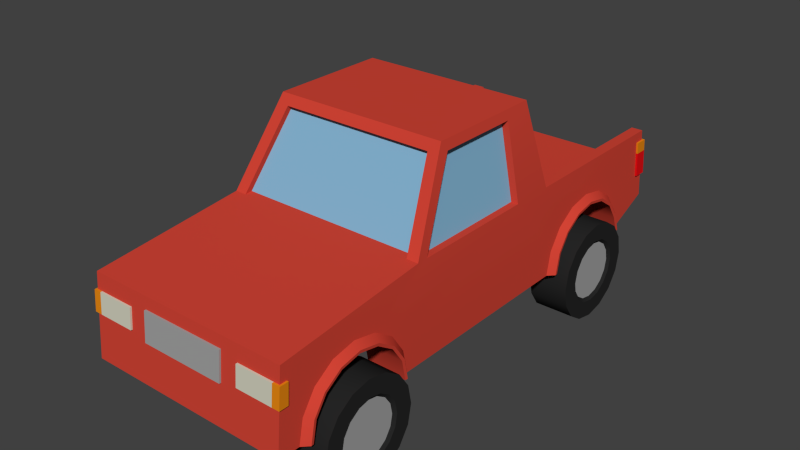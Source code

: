 # Source: car.blend  (saved by Blender 2.76.0; exported with 4.5.12 LTS)
import bpy
from mathutils import Matrix  # noqa: F401  (used for matrix-valued properties, if any)

bpy.ops.wm.read_factory_settings(use_empty=True)
scene = bpy.context.scene
scene.name = 'Scene'

# ---- collections
col_collection_1 = bpy.data.collections.new('Collection 1'); scene.collection.children.link(col_collection_1)

# ---- materials (node trees are filled in below, after node groups)
mat_tires_001 = bpy.data.materials.new('tires.001')
mat_tires_001.alpha_threshold = 0.0
mat_tires_001.use_transparent_shadow = False
mat_tires_001.diffuse_color = (0.02032, 0.02032, 0.02032, 1.0)
mat_tires_001.specular_color = (0.5, 0.5, 0.5)
mat_tires_001.roughness = 0.5
mat_tires_001.specular_intensity = 1.0
mat_metal_001 = bpy.data.materials.new('metal.001')
mat_metal_001.alpha_threshold = 0.0
mat_metal_001.use_transparent_shadow = False
mat_metal_001.diffuse_color = (0.3584, 0.3584, 0.3584, 1.0)
mat_metal_001.specular_color = (0.5, 0.5, 0.5)
mat_metal_001.roughness = 0.5
mat_metal_001.specular_intensity = 1.0
mat_carmaterial_red_001 = bpy.data.materials.new('carmaterial_red.001')
mat_carmaterial_red_001.alpha_threshold = 0.0
mat_carmaterial_red_001.use_transparent_shadow = False
mat_carmaterial_red_001.diffuse_color = (0.6393, 0.05782, 0.03615, 1.0)
mat_carmaterial_red_001.specular_color = (0.5, 0.5, 0.5)
mat_carmaterial_red_001.roughness = 0.5
mat_carmaterial_red_001.specular_intensity = 1.0
mat_lights_orange_001 = bpy.data.materials.new('lights.orange.001')
mat_lights_orange_001.alpha_threshold = 0.0
mat_lights_orange_001.use_transparent_shadow = False
mat_lights_orange_001.diffuse_color = (0.8, 0.2475, 0.007284, 1.0)
mat_lights_orange_001.specular_color = (0.5, 0.5, 0.5)
mat_lights_orange_001.roughness = 0.5
mat_lights_orange_001.specular_intensity = 1.0
mat_lights_001 = bpy.data.materials.new('lights.001')
mat_lights_001.alpha_threshold = 0.0
mat_lights_001.use_transparent_shadow = False
mat_lights_001.diffuse_color = (0.64, 0.6315, 0.5095, 1.0)
mat_lights_001.specular_color = (0.5, 0.5, 0.5)
mat_lights_001.roughness = 0.5
mat_lights_001.specular_intensity = 1.0
mat_lights_red_001 = bpy.data.materials.new('lights.red.001')
mat_lights_red_001.alpha_threshold = 0.0
mat_lights_red_001.use_transparent_shadow = False
mat_lights_red_001.diffuse_color = (0.8, 0.005716, 0.008664, 1.0)
mat_lights_red_001.specular_color = (0.5, 0.5, 0.5)
mat_lights_red_001.roughness = 0.5
mat_lights_red_001.specular_intensity = 1.0
mat_windows_001 = bpy.data.materials.new('windows.001')
mat_windows_001.alpha_threshold = 0.0
mat_windows_001.use_transparent_shadow = False
mat_windows_001.diffuse_color = (0.2235, 0.4511, 0.64, 1.0)
mat_windows_001.specular_color = (0.5, 0.5, 0.5)
mat_windows_001.roughness = 0.5
mat_windows_001.specular_intensity = 1.0

# ---- material node trees

# ---- world
world_world = bpy.data.worlds.new('World'); scene.world = world_world
world_world.color = (0.05088, 0.05088, 0.05088)
world_world.use_sun_shadow = False
world_world.sun_shadow_jitter_overblur = 0.0
world_world.cycles.sampling_method = 'MANUAL'
world_world.cycles.sample_map_resolution = 256

# ---- meshes
me_sphere_001 = bpy.data.meshes.new('Sphere.001')
me_sphere_001.from_pydata([(-0.003827, 0.0, 0.009239), (-0.007071, 0.0, 0.007071), (-0.009239, 0.0, 0.003827), (-0.01, 0.0, -4.371e-10), (-0.009239, 0.0, -0.003827), (-0.007071, 0.0, -0.007071), (-0.002706, 0.002706, 0.009239), (-0.005, 0.005, 0.007071), (-0.006533, 0.006533, 0.003827), (-0.007071, 0.007071, -4.371e-10), (-0.006533, 0.006533, -0.003827), (-0.005, 0.005, -0.007071), (-0.002706, 0.002706, -0.009239), (-1.606e-09, 0.003827, 0.009239), (-1.374e-09, 0.007071, 0.007071), (-1.374e-09, 0.009239, 0.003827), (-1.374e-09, 0.01, -4.371e-10), (-1.374e-09, 0.009239, -0.003827), (-1.374e-09, 0.007071, -0.007071), (-1.606e-09, 0.003827, -0.009239), (-2.578e-09, -1.068e-09, 0.01), (0.002706, 0.002706, 0.009239), (0.005, 0.005, 0.007071), (0.006533, 0.006533, 0.003827), (0.007071, 0.007071, -4.371e-10), (0.006533, 0.006533, -0.003827), (0.005, 0.005, -0.007071), (0.002706, 0.002706, -0.009239), (0.003827, 9.645e-11, 0.009239), (0.007071, -1.364e-10, 0.007071), (0.009239, -1.364e-10, 0.003827), (0.01, 3.293e-10, -4.371e-10), (0.009239, -1.364e-10, -0.003827), (0.007071, -1.364e-10, -0.007071), (0.003827, 9.645e-11, -0.009239), (0.002706, -0.002706, 0.009239), (0.005, -0.005, 0.007071), (0.006533, -0.006533, 0.003827), (0.007071, -0.007071, -4.371e-10), (0.006533, -0.006533, -0.003827), (0.005, -0.005, -0.007071), (0.002706, -0.002706, -0.009239), (-1.606e-09, -0.003827, 0.009239), (-1.606e-09, -0.007071, 0.007071), (-1.374e-09, -0.009239, 0.003827), (-9.079e-10, -0.01, -4.371e-10), (-1.374e-09, -0.009239, -0.003827), (-1.606e-09, -0.007071, -0.007071), (-1.606e-09, -0.003827, -0.009239), (-0.002706, -0.002706, 0.009239), (-0.005, -0.005, 0.007071), (-0.006533, -0.006533, 0.003827), (-0.007071, -0.007071, -4.371e-10), (-0.006533, -0.006533, -0.003827), (-0.005, -0.005, -0.007071), (-0.002706, -0.002706, -0.009239), (-0.003827, 9.645e-11, -0.009239), (-1.51e-09, 0.0, -0.01)], [], [(5, 4, 10, 11), (3, 2, 8, 9), (1, 0, 6, 7), (4, 3, 9, 10), (2, 1, 7, 8), (12, 11, 18, 19), (10, 9, 16, 17), (8, 7, 14, 15), (11, 10, 17, 18), (9, 8, 15, 16), (7, 6, 13, 14), (17, 16, 24, 25), (15, 14, 22, 23), (18, 17, 25, 26), (16, 15, 23, 24), (14, 13, 21, 22), (19, 18, 26, 27), (26, 25, 32, 33), (24, 23, 30, 31), (22, 21, 28, 29), (27, 26, 33, 34), (25, 24, 31, 32), (23, 22, 29, 30), (31, 30, 37, 38), (29, 28, 35, 36), (34, 33, 40, 41), (32, 31, 38, 39), (30, 29, 36, 37), (33, 32, 39, 40), (41, 40, 47, 48), (39, 38, 45, 46), (37, 36, 43, 44), (40, 39, 46, 47), (38, 37, 44, 45), (36, 35, 42, 43), (44, 43, 50, 51), (47, 46, 53, 54), (45, 44, 51, 52), (43, 42, 49, 50), (48, 47, 54, 55), (46, 45, 52, 53), (57, 56, 12), (56, 5, 11, 12), (0, 20, 6), (6, 20, 13), (57, 12, 19), (13, 20, 21), (57, 19, 27), (57, 27, 34), (21, 20, 28), (28, 20, 35), (57, 34, 41), (35, 20, 42), (57, 41, 48), (42, 20, 49), (57, 48, 55), (57, 55, 56), (54, 53, 4, 5), (52, 51, 2, 3), (50, 49, 0, 1), (55, 54, 5, 56), (53, 52, 3, 4), (51, 50, 1, 2), (49, 20, 0)])
me_sphere_001.use_remesh_preserve_volume = False
me_sphere_001.use_remesh_preserve_attributes = False
me_sphere_001.use_mirror_vertex_groups = False
me_sphere_001.update()
me_car_pickup_red_cube_618_tires = bpy.data.meshes.new('car-pickup-red_Cube.618_tires')
me_car_pickup_red_cube_618_tires.from_pydata([(-0.4462, 0.1413, -0.6891), (-0.4368, 0.146, -0.6779), (-0.4368, 0.1103, -0.654), (-0.4462, 0.3011, -0.623), (-0.4462, 0.3104, -0.5762), (-0.4368, 0.2981, -0.5762), (-0.4462, 0.3211, -0.7092), (-0.4462, 0.2746, -0.6626), (-0.4462, 0.2349, -0.6891), (-0.2957, 0.1161, -0.75), (-0.2957, 0.1413, -0.6891), (-0.2957, 0.1881, -0.6985), (-0.2957, 0.3762, -0.5762), (-0.2957, 0.3104, -0.5762), (-0.2957, 0.3011, -0.5294), (-0.2957, 0.2746, -0.4897), (-0.2957, 0.2349, -0.4632), (-0.2957, 0.2601, -0.4024), (-0.2957, 0.1881, -0.4539), (-0.2957, 0.1413, -0.4632), (-0.2957, 0.1161, -0.4024), (-0.2957, 0.1016, -0.4897), (-0.2957, 0.07514, -0.5294), (-0.2957, 0.01432, -0.5042), (-0.2957, 0.06583, -0.5762), (-0.2957, 0.07514, -0.623), (-0.2957, 0.01432, -0.6482), (-0.2957, 0.2349, -0.6891), (-0.2957, 0.2746, -0.6626), (-0.2957, 0.3211, -0.7092), (-0.2957, 0.1016, -0.6626), (-0.2957, 0.3011, -0.623), (-0.2957, 0.05509, -0.7092), (-0.2957, 0.1881, -0.7643), (-0.2957, 0.0, -0.5762), (-0.2957, 0.1881, -0.3881), (-0.2957, 0.3619, -0.5042), (-0.2957, 0.3619, -0.6482), (-0.4462, 0.1881, -0.6985), (-0.4368, 0.1881, -0.6862), (-0.4462, 0.3011, -0.5294), (-0.4462, 0.2746, -0.4897), (-0.4368, 0.2659, -0.4984), (-0.4462, 0.1881, -0.4539), (-0.4368, 0.1881, -0.4661), (-0.4368, 0.2302, -0.4745), (-0.4462, 0.1016, -0.4897), (-0.4368, 0.1103, -0.4984), (-0.4368, 0.146, -0.4745), (-0.4462, 0.2349, -0.6891), (-0.4368, 0.2302, -0.6779), (-0.4462, 0.07514, -0.5294), (-0.4462, 0.06583, -0.5762), (-0.4368, 0.07806, -0.5762), (-0.4462, 0.1161, -0.75), (-0.4462, 0.1881, -0.7643), (-0.4462, 0.1881, -0.6985), (-0.4462, 0.3762, -0.5762), (-0.4462, 0.3619, -0.5042), (-0.4462, 0.3011, -0.5294), (-0.4462, 0.2601, -0.4024), (-0.4462, 0.2349, -0.4632), (-0.4462, 0.2746, -0.4897), (-0.4462, 0.1161, -0.4024), (-0.4462, 0.1413, -0.4632), (-0.4462, 0.1881, -0.4539), (-0.4462, 0.01432, -0.5042), (-0.4462, 0.07514, -0.5294), (-0.4462, 0.1016, -0.4897), (-0.4462, 0.01432, -0.6482), (-0.4462, 0.07514, -0.623), (-0.4462, 0.06583, -0.5762), (-0.4462, 0.1413, -0.6891), (-0.4462, 0.1016, -0.6626), (-0.4462, 0.3619, -0.6482), (-0.4462, 0.3011, -0.623), (-0.4462, 0.05509, -0.7092), (-0.4462, 0.2601, -0.75), (-0.4462, 0.0, -0.5762), (-0.4462, 0.05509, -0.4432), (-0.4462, 0.1881, -0.3881), (-0.4462, 0.3211, -0.4432), (-0.4462, 0.3104, -0.5762), (-0.4462, 0.07514, -0.623), (-0.4462, 0.1016, -0.6626), (-0.4462, 0.2746, -0.6626), (-0.4368, 0.2659, -0.654), (-0.4368, 0.2898, -0.5341), (-0.4368, 0.2898, -0.6183), (-0.4462, 0.2349, -0.4632), (-0.4462, 0.1413, -0.4632), (-0.4368, 0.08644, -0.5341), (-0.4368, 0.08644, -0.6183), (-0.4462, 0.3211, -0.7092), (-0.2957, 0.3211, -0.7092), (-0.2957, 0.3619, -0.6482), (-0.2957, 0.01432, -0.6482), (-0.2957, 0.05509, -0.7092), (-0.4462, 0.05509, -0.7092), (-0.2957, 0.1881, -0.7643), (-0.2957, 0.2601, -0.75), (-0.4462, 0.2601, -0.75), (-0.2957, 0.01432, -0.5042), (-0.2957, 0.0, -0.5762), (-0.4462, 0.0, -0.5762), (-0.2957, 0.1161, -0.4024), (-0.2957, 0.05509, -0.4432), (-0.4462, 0.05509, -0.4432), (-0.4462, 0.2601, -0.4024), (-0.2957, 0.2601, -0.4024), (-0.2957, 0.1881, -0.3881), (-0.4462, 0.3619, -0.5042), (-0.2957, 0.3619, -0.5042), (-0.2957, 0.3211, -0.4432), (-0.4462, 0.3619, -0.6482), (-0.2957, 0.3762, -0.5762), (-0.2957, 0.1161, -0.75), (-0.4462, 0.1161, -0.75), (-0.4462, 0.01432, -0.6482), (-0.4462, 0.01432, -0.5042), (-0.4462, 0.1161, -0.4024), (-0.4462, 0.3211, -0.4432), (-0.4462, 0.3762, -0.5762), (-0.4462, 0.1881, -0.7643), (-0.4462, 0.1413, 0.5558), (-0.4368, 0.146, 0.5671), (-0.4368, 0.1103, 0.591), (-0.4462, 0.3011, 0.622), (-0.4462, 0.3104, 0.6688), (-0.4368, 0.2981, 0.6688), (-0.4462, 0.3211, 0.5358), (-0.4462, 0.2746, 0.5823), (-0.4462, 0.2349, 0.5558), (-0.2957, 0.1161, 0.495), (-0.2957, 0.1413, 0.5558), (-0.2957, 0.1881, 0.5465), (-0.2957, 0.3762, 0.6688), (-0.2957, 0.3104, 0.6688), (-0.2957, 0.3011, 0.7156), (-0.2957, 0.2746, 0.7552), (-0.2957, 0.2349, 0.7817), (-0.2957, 0.2601, 0.8425), (-0.2957, 0.1881, 0.791), (-0.2957, 0.1413, 0.7817), (-0.2957, 0.1161, 0.8425), (-0.2957, 0.1016, 0.7552), (-0.2957, 0.07514, 0.7156), (-0.2957, 0.01432, 0.7407), (-0.2957, 0.06583, 0.6688), (-0.2957, 0.07514, 0.622), (-0.2957, 0.01432, 0.5968), (-0.2957, 0.2601, 0.495), (-0.2957, 0.2349, 0.5558), (-0.2957, 0.2746, 0.5823), (-0.2957, 0.1016, 0.5823), (-0.2957, 0.3211, 0.5358), (-0.2957, 0.3011, 0.622), (-0.2957, 0.05509, 0.5358), (-0.2957, 0.1881, 0.4807), (-0.2957, 0.0, 0.6688), (-0.2957, 0.1881, 0.8569), (-0.2957, 0.3619, 0.7407), (-0.2957, 0.3619, 0.5968), (-0.4462, 0.1881, 0.5465), (-0.4368, 0.1881, 0.5587), (-0.4462, 0.2746, 0.7552), (-0.4368, 0.2659, 0.7466), (-0.4368, 0.2898, 0.7109), (-0.4462, 0.2349, 0.7817), (-0.4462, 0.1881, 0.791), (-0.4368, 0.1881, 0.7788), (-0.4462, 0.1016, 0.7552), (-0.4368, 0.1103, 0.7466), (-0.4368, 0.146, 0.7704), (-0.4462, 0.2349, 0.5558), (-0.4368, 0.2302, 0.5671), (-0.4462, 0.07514, 0.7156), (-0.4462, 0.06583, 0.6688), (-0.4368, 0.07806, 0.6688), (-0.4462, 0.1161, 0.495), (-0.4462, 0.1881, 0.4807), (-0.4462, 0.1881, 0.5465), (-0.4462, 0.3762, 0.6688), (-0.4462, 0.3619, 0.7407), (-0.4462, 0.3011, 0.7156), (-0.4462, 0.2601, 0.8425), (-0.4462, 0.2349, 0.7817), (-0.4462, 0.2746, 0.7552), (-0.4462, 0.1161, 0.8425), (-0.4462, 0.1413, 0.7817), (-0.4462, 0.1881, 0.791), (-0.4462, 0.01432, 0.7407), (-0.4462, 0.07514, 0.7156), (-0.4462, 0.1016, 0.7552), (-0.4462, 0.01432, 0.5968), (-0.4462, 0.07514, 0.622), (-0.4462, 0.06583, 0.6688), (-0.4462, 0.1413, 0.5558), (-0.4462, 0.1016, 0.5823), (-0.4462, 0.3619, 0.5968), (-0.4462, 0.3011, 0.622), (-0.4462, 0.05509, 0.5358), (-0.4462, 0.2601, 0.495), (-0.4462, 0.0, 0.6688), (-0.4462, 0.05509, 0.8018), (-0.4462, 0.1881, 0.8569), (-0.4462, 0.3211, 0.8018), (-0.4462, 0.3104, 0.6688), (-0.4462, 0.07514, 0.622), (-0.4462, 0.1016, 0.5823), (-0.4462, 0.2746, 0.5823), (-0.4368, 0.2659, 0.591), (-0.4462, 0.3011, 0.7156), (-0.4368, 0.2898, 0.6267), (-0.4368, 0.2302, 0.7704), (-0.4462, 0.1413, 0.7817), (-0.4368, 0.08644, 0.7109), (-0.4368, 0.08644, 0.6267), (-0.2957, 0.3211, 0.5358), (-0.2957, 0.3619, 0.5968), (-0.4462, 0.3619, 0.5968), (-0.4462, 0.01432, 0.5968), (-0.2957, 0.01432, 0.5968), (-0.2957, 0.05509, 0.5358), (-0.2957, 0.1881, 0.4807), (-0.2957, 0.2601, 0.495), (-0.4462, 0.2601, 0.495), (-0.2957, 0.01432, 0.7407), (-0.2957, 0.0, 0.6688), (-0.4462, 0.0, 0.6688), (-0.2957, 0.1161, 0.8425), (-0.2957, 0.05509, 0.8018), (-0.4462, 0.05509, 0.8018), (-0.2957, 0.2601, 0.8425), (-0.2957, 0.1881, 0.8569), (-0.4462, 0.1881, 0.8569), (-0.4462, 0.3619, 0.7407), (-0.2957, 0.3619, 0.7407), (-0.2957, 0.3211, 0.8018), (-0.2957, 0.3762, 0.6688), (-0.2957, 0.1161, 0.495), (-0.4462, 0.1161, 0.495), (-0.4462, 0.3211, 0.5358), (-0.4462, 0.01432, 0.7407), (-0.4462, 0.1161, 0.8425), (-0.4462, 0.3211, 0.8018), (-0.4462, 0.3762, 0.6688), (-0.4462, 0.1881, 0.4807), (0.4462, 0.1413, -0.6891), (0.4368, 0.146, -0.6778), (0.4368, 0.1103, -0.654), (0.4462, 0.3011, -0.623), (0.4462, 0.3104, -0.5762), (0.4368, 0.2981, -0.5762), (0.4462, 0.3211, -0.7092), (0.4462, 0.2746, -0.6626), (0.4462, 0.2349, -0.6891), (0.2957, 0.1161, -0.75), (0.2957, 0.1413, -0.6891), (0.2957, 0.1881, -0.6985), (0.2957, 0.3762, -0.5762), (0.2957, 0.3104, -0.5762), (0.2957, 0.3011, -0.5294), (0.2957, 0.2746, -0.4897), (0.2957, 0.2349, -0.4632), (0.2957, 0.2601, -0.4024), (0.2957, 0.1881, -0.4539), (0.2957, 0.1413, -0.4632), (0.2957, 0.1161, -0.4024), (0.2957, 0.1016, -0.4897), (0.2957, 0.07514, -0.5294), (0.2957, 0.01432, -0.5042), (0.2957, 0.06583, -0.5762), (0.2957, 0.07514, -0.623), (0.2957, 0.01432, -0.6482), (0.2957, 0.2349, -0.6891), (0.2957, 0.2746, -0.6626), (0.2957, 0.3211, -0.7092), (0.2957, 0.1016, -0.6626), (0.2957, 0.3011, -0.623), (0.2957, 0.05509, -0.7092), (0.2957, 0.1881, -0.7643), (0.2957, 0.0, -0.5762), (0.2957, 0.1881, -0.3881), (0.2957, 0.3619, -0.5042), (0.2957, 0.3619, -0.6482), (0.4462, 0.1881, -0.6985), (0.4368, 0.1881, -0.6862), (0.4462, 0.3011, -0.5294), (0.4462, 0.2746, -0.4897), (0.4368, 0.2659, -0.4984), (0.4462, 0.1881, -0.4539), (0.4368, 0.1881, -0.4661), (0.4368, 0.2302, -0.4745), (0.4462, 0.1016, -0.4897), (0.4368, 0.1103, -0.4984), (0.4368, 0.146, -0.4745), (0.4462, 0.2349, -0.6891), (0.4368, 0.2302, -0.6778), (0.4462, 0.07514, -0.5294), (0.4462, 0.06583, -0.5762), (0.4368, 0.07806, -0.5762), (0.4462, 0.1161, -0.75), (0.4462, 0.1881, -0.7643), (0.4462, 0.1881, -0.6985), (0.4462, 0.3762, -0.5762), (0.4462, 0.3619, -0.5042), (0.4462, 0.3011, -0.5294), (0.4462, 0.2601, -0.4024), (0.4462, 0.2349, -0.4632), (0.4462, 0.2746, -0.4897), (0.4462, 0.1161, -0.4024), (0.4462, 0.1413, -0.4632), (0.4462, 0.1881, -0.4539), (0.4462, 0.01432, -0.5042), (0.4462, 0.07514, -0.5294), (0.4462, 0.1016, -0.4897), (0.4462, 0.01432, -0.6482), (0.4462, 0.07514, -0.623), (0.4462, 0.06583, -0.5762), (0.4462, 0.1413, -0.6891), (0.4462, 0.1016, -0.6626), (0.4462, 0.3619, -0.6482), (0.4462, 0.3011, -0.623), (0.4462, 0.05509, -0.7092), (0.4462, 0.2601, -0.75), (0.4462, 0.0, -0.5762), (0.4462, 0.05509, -0.4432), (0.4462, 0.1881, -0.3881), (0.4462, 0.3211, -0.4432), (0.4462, 0.3104, -0.5762), (0.4462, 0.07514, -0.623), (0.4462, 0.1016, -0.6626), (0.4462, 0.2746, -0.6626), (0.4368, 0.2659, -0.654), (0.4368, 0.2898, -0.5341), (0.4368, 0.2898, -0.6183), (0.4462, 0.2349, -0.4632), (0.4462, 0.1413, -0.4632), (0.4368, 0.08644, -0.5341), (0.4368, 0.08644, -0.6183), (0.2957, 0.3211, -0.7092), (0.2957, 0.3619, -0.6482), (0.4462, 0.3619, -0.6482), (0.4462, 0.01432, -0.6482), (0.2957, 0.01432, -0.6482), (0.2957, 0.05509, -0.7092), (0.2957, 0.1881, -0.7643), (0.2957, 0.2601, -0.75), (0.4462, 0.2601, -0.75), (0.2957, 0.01432, -0.5042), (0.2957, 0.0, -0.5762), (0.4462, 0.0, -0.5762), (0.4462, 0.1161, -0.4024), (0.2957, 0.1161, -0.4024), (0.2957, 0.05509, -0.4432), (0.2957, 0.2601, -0.4024), (0.2957, 0.1881, -0.3881), (0.4462, 0.1881, -0.3881), (0.4462, 0.3619, -0.5042), (0.2957, 0.3619, -0.5042), (0.2957, 0.3211, -0.4432), (0.2957, 0.3762, -0.5762), (0.2957, 0.1161, -0.75), (0.4462, 0.1161, -0.75), (0.4462, 0.01432, -0.5042), (0.4462, 0.2601, -0.4024), (0.4462, 0.3762, -0.5762), (0.4462, 0.1413, 0.5558), (0.4368, 0.146, 0.5671), (0.4368, 0.1103, 0.591), (0.4462, 0.3011, 0.622), (0.4462, 0.3104, 0.6688), (0.4368, 0.2981, 0.6688), (0.4462, 0.3211, 0.5358), (0.4462, 0.2746, 0.5823), (0.4462, 0.2349, 0.5558), (0.2957, 0.1161, 0.495), (0.2957, 0.1413, 0.5558), (0.2957, 0.1881, 0.5465), (0.2957, 0.3762, 0.6688), (0.2957, 0.3104, 0.6688), (0.2957, 0.3011, 0.7156), (0.2957, 0.2746, 0.7552), (0.2957, 0.2349, 0.7817), (0.2957, 0.2601, 0.8425), (0.2957, 0.1881, 0.791), (0.2957, 0.1413, 0.7817), (0.2957, 0.1161, 0.8425), (0.2957, 0.1016, 0.7552), (0.2957, 0.07514, 0.7156), (0.2957, 0.01432, 0.7407), (0.2957, 0.06583, 0.6688), (0.2957, 0.07514, 0.622), (0.2957, 0.01432, 0.5968), (0.2957, 0.2601, 0.495), (0.2957, 0.2349, 0.5558), (0.2957, 0.2746, 0.5823), (0.2957, 0.1016, 0.5823), (0.2957, 0.3211, 0.5358), (0.2957, 0.3011, 0.622), (0.2957, 0.05509, 0.5358), (0.2957, 0.1881, 0.4807), (0.2957, 0.0, 0.6688), (0.2957, 0.1881, 0.8569), (0.2957, 0.3619, 0.7407), (0.2957, 0.3619, 0.5968), (0.4462, 0.1881, 0.5465), (0.4368, 0.1881, 0.5587), (0.4462, 0.2746, 0.7552), (0.4368, 0.2659, 0.7466), (0.4368, 0.2898, 0.7109), (0.4462, 0.1881, 0.791), (0.4368, 0.1881, 0.7788), (0.4368, 0.2302, 0.7704), (0.4462, 0.1016, 0.7552), (0.4368, 0.1103, 0.7466), (0.4368, 0.146, 0.7704), (0.4462, 0.2349, 0.5558), (0.4368, 0.2302, 0.5671), (0.4462, 0.07514, 0.7156), (0.4462, 0.06583, 0.6688), (0.4368, 0.07806, 0.6688), (0.4462, 0.1161, 0.495), (0.4462, 0.1881, 0.4807), (0.4462, 0.1881, 0.5465), (0.4462, 0.3762, 0.6688), (0.4462, 0.3619, 0.7407), (0.4462, 0.3011, 0.7156), (0.4462, 0.2601, 0.8425), (0.4462, 0.2349, 0.7817), (0.4462, 0.2746, 0.7552), (0.4462, 0.1161, 0.8425), (0.4462, 0.1413, 0.7817), (0.4462, 0.1881, 0.791), (0.4462, 0.01432, 0.7407), (0.4462, 0.07514, 0.7156), (0.4462, 0.1016, 0.7552), (0.4462, 0.01432, 0.5968), (0.4462, 0.07514, 0.622), (0.4462, 0.06583, 0.6688), (0.4462, 0.1413, 0.5558), (0.4462, 0.1016, 0.5823), (0.4462, 0.3619, 0.5968), (0.4462, 0.3011, 0.622), (0.4462, 0.05509, 0.5358), (0.4462, 0.2601, 0.495), (0.4462, 0.0, 0.6688), (0.4462, 0.05509, 0.8018), (0.4462, 0.1881, 0.8569), (0.4462, 0.3211, 0.8018), (0.4462, 0.3104, 0.6688), (0.4462, 0.07514, 0.622), (0.4462, 0.1016, 0.5823), (0.4462, 0.2746, 0.5823), (0.4368, 0.2659, 0.591), (0.4462, 0.3011, 0.7156), (0.4368, 0.2898, 0.6267), (0.4462, 0.2349, 0.7817), (0.4462, 0.1413, 0.7817), (0.4368, 0.08644, 0.7109), (0.4368, 0.08644, 0.6267), (0.2957, 0.3211, 0.5358), (0.2957, 0.3619, 0.5968), (0.4462, 0.3619, 0.5968), (0.4462, 0.01432, 0.5968), (0.2957, 0.01432, 0.5968), (0.2957, 0.05509, 0.5358), (0.2957, 0.1881, 0.4807), (0.2957, 0.2601, 0.495), (0.4462, 0.2601, 0.495), (0.2957, 0.01432, 0.7407), (0.2957, 0.0, 0.6688), (0.4462, 0.0, 0.6688), (0.2957, 0.1161, 0.8425), (0.2957, 0.05509, 0.8018), (0.4462, 0.05509, 0.8018), (0.2957, 0.2601, 0.8425), (0.2957, 0.1881, 0.8569), (0.4462, 0.1881, 0.8569), (0.4462, 0.3619, 0.7407), (0.2957, 0.3619, 0.7407), (0.2957, 0.3211, 0.8018), (0.2957, 0.3762, 0.6688), (0.4462, 0.05509, 0.5358), (0.2957, 0.1161, 0.495), (0.4462, 0.3211, 0.5358), (0.4462, 0.01432, 0.7407), (0.4462, 0.1161, 0.8425), (0.4462, 0.3211, 0.8018), (0.4462, 0.3762, 0.6688), (0.4462, 0.1881, 0.4807), (-0.2957, 0.3211, -0.4432), (-0.2957, 0.05509, -0.4432), (-0.2957, 0.2601, -0.75), (-0.4462, 0.1881, -0.3881), (-0.2957, 0.3211, 0.8018), (-0.2957, 0.05509, 0.8018), (-0.4462, 0.05509, 0.5358), (-0.4462, 0.2601, 0.8425), (0.2957, 0.3211, -0.4432), (0.2957, 0.05509, -0.4432), (0.2957, 0.2601, -0.75), (0.4462, 0.3211, -0.7092), (0.4462, 0.05509, -0.7092), (0.4462, 0.1881, -0.7643), (0.4462, 0.05509, -0.4432), (0.4462, 0.3211, -0.4432), (0.2957, 0.3211, 0.8018), (0.2957, 0.05509, 0.8018), (0.4462, 0.2601, 0.8425), (0.4462, 0.1161, 0.495)], [], [(0, 1, 2), (3, 4, 5), (6, 7, 8), (9, 10, 11), (12, 13, 14), (15, 16, 17), (18, 19, 20), (21, 22, 23), (24, 25, 26), (27, 28, 29), (30, 10, 9), (29, 28, 31), (25, 30, 32), (33, 11, 27), (22, 24, 34), (20, 19, 21), (16, 18, 35), (36, 14, 15), (37, 31, 13), (0, 38, 39), (40, 41, 42), (43, 44, 45), (46, 47, 48), (38, 49, 50), (51, 52, 53), (54, 55, 56), (57, 58, 59), (60, 61, 62), (63, 64, 65), (66, 67, 68), (69, 70, 71), (54, 72, 73), (6, 74, 75), (76, 73, 70), (55, 77, 8), (78, 71, 67), (63, 79, 68), (80, 65, 61), (58, 81, 62), (74, 57, 82), (83, 84, 2), (49, 85, 86), (40, 87, 5), (85, 3, 88), (41, 89, 45), (43, 90, 48), (51, 91, 47), (52, 83, 92), (93, 94, 95), (96, 97, 98), (99, 100, 101), (102, 103, 104), (105, 106, 107), (108, 109, 110), (111, 112, 113), (114, 95, 115), (97, 116, 117), (100, 94, 93), (103, 96, 118), (106, 102, 119), (110, 105, 120), (121, 113, 109), (122, 115, 112), (116, 99, 123), (124, 125, 126), (127, 128, 129), (130, 131, 132), (133, 134, 135), (136, 137, 138), (139, 140, 141), (142, 143, 144), (145, 146, 147), (148, 149, 150), (151, 152, 153), (154, 134, 133), (155, 153, 156), (149, 154, 157), (158, 135, 152), (146, 148, 159), (144, 143, 145), (140, 142, 160), (161, 138, 139), (162, 156, 137), (124, 163, 164), (165, 166, 167), (168, 169, 170), (171, 172, 173), (163, 174, 175), (176, 177, 178), (179, 180, 181), (182, 183, 184), (185, 186, 187), (188, 189, 190), (191, 192, 193), (194, 195, 196), (179, 197, 198), (130, 199, 200), (201, 198, 195), (180, 202, 132), (203, 196, 192), (188, 204, 193), (205, 190, 186), (183, 206, 187), (199, 182, 207), (208, 209, 126), (210, 211, 175), (212, 167, 129), (210, 127, 213), (165, 168, 214), (169, 215, 173), (176, 216, 172), (177, 208, 217), (218, 219, 220), (221, 222, 223), (224, 225, 226), (227, 228, 229), (230, 231, 232), (233, 234, 235), (236, 237, 238), (220, 219, 239), (223, 240, 241), (225, 218, 242), (228, 222, 221), (231, 227, 243), (234, 230, 244), (245, 238, 233), (246, 239, 237), (240, 224, 247), (248, 249, 250), (251, 252, 253), (254, 255, 256), (257, 258, 259), (260, 261, 262), (263, 264, 265), (266, 267, 268), (269, 270, 271), (272, 273, 274), (275, 276, 277), (278, 258, 257), (277, 276, 279), (273, 278, 280), (281, 259, 275), (270, 272, 282), (268, 267, 269), (264, 266, 283), (284, 262, 263), (285, 279, 261), (248, 286, 287), (288, 289, 290), (291, 292, 293), (294, 295, 296), (286, 297, 298), (299, 300, 301), (302, 303, 304), (305, 306, 307), (308, 309, 310), (311, 312, 313), (314, 315, 316), (317, 318, 319), (302, 320, 321), (254, 322, 323), (324, 321, 318), (303, 325, 256), (326, 319, 315), (311, 327, 316), (328, 313, 309), (306, 329, 310), (322, 305, 330), (331, 332, 250), (297, 333, 334), (288, 335, 253), (333, 251, 336), (289, 337, 293), (291, 338, 296), (299, 339, 295), (300, 331, 340), (341, 342, 343), (344, 345, 346), (347, 348, 349), (350, 351, 352), (353, 354, 355), (356, 357, 358), (359, 360, 361), (343, 342, 362), (346, 363, 364), (349, 348, 341), (351, 345, 344), (355, 350, 365), (357, 354, 353), (361, 356, 366), (367, 362, 360), (364, 363, 347), (368, 369, 370), (371, 372, 373), (374, 375, 376), (377, 378, 379), (380, 381, 382), (383, 384, 385), (386, 387, 388), (389, 390, 391), (392, 393, 394), (395, 396, 397), (398, 378, 377), (399, 397, 400), (393, 398, 401), (402, 379, 396), (390, 392, 403), (388, 387, 389), (384, 386, 404), (405, 382, 383), (406, 400, 381), (368, 407, 408), (409, 410, 411), (412, 413, 414), (415, 416, 417), (407, 418, 419), (420, 421, 422), (423, 424, 425), (426, 427, 428), (429, 430, 431), (432, 433, 434), (435, 436, 437), (438, 439, 440), (423, 441, 442), (374, 443, 444), (445, 442, 439), (424, 446, 376), (447, 440, 436), (432, 448, 437), (449, 434, 430), (427, 450, 431), (443, 426, 451), (452, 453, 370), (418, 454, 455), (456, 411, 373), (454, 371, 457), (409, 458, 414), (412, 459, 417), (420, 460, 416), (421, 452, 461), (462, 463, 464), (465, 466, 467), (468, 469, 470), (471, 472, 473), (474, 475, 476), (477, 478, 479), (480, 481, 482), (464, 463, 483), (484, 467, 485), (469, 462, 486), (472, 466, 465), (475, 471, 487), (478, 474, 488), (489, 482, 477), (490, 483, 481), (485, 468, 491), (84, 0, 2), (88, 3, 5), (77, 6, 8), (33, 9, 11), (36, 12, 14), (492, 15, 17), (35, 18, 20), (493, 21, 23), (34, 24, 26), (494, 27, 29), (32, 30, 9), (37, 29, 31), (26, 25, 32), (494, 33, 27), (23, 22, 34), (493, 20, 21), (17, 16, 35), (492, 36, 15), (12, 37, 13), (1, 0, 39), (87, 40, 42), (89, 43, 45), (90, 46, 48), (39, 38, 50), (91, 51, 53), (72, 54, 56), (82, 57, 59), (81, 60, 62), (80, 63, 65), (79, 66, 68), (78, 69, 71), (76, 54, 73), (7, 6, 75), (69, 76, 70), (56, 55, 8), (66, 78, 67), (64, 63, 68), (60, 80, 61), (59, 58, 62), (75, 74, 82), (92, 83, 2), (50, 49, 86), (4, 40, 5), (86, 85, 88), (42, 41, 45), (44, 43, 48), (46, 51, 47), (53, 52, 92), (114, 93, 95), (118, 96, 98), (123, 99, 101), (119, 102, 104), (120, 105, 107), (495, 108, 110), (121, 111, 113), (122, 114, 115), (98, 97, 117), (101, 100, 93), (104, 103, 118), (107, 106, 119), (495, 110, 120), (108, 121, 109), (111, 122, 112), (117, 116, 123), (209, 124, 126), (213, 127, 129), (202, 130, 132), (158, 133, 135), (161, 136, 138), (496, 139, 141), (160, 142, 144), (497, 145, 147), (159, 148, 150), (155, 151, 153), (157, 154, 133), (162, 155, 156), (150, 149, 157), (151, 158, 152), (147, 146, 159), (497, 144, 145), (141, 140, 160), (496, 161, 139), (136, 162, 137), (125, 124, 164), (212, 165, 167), (214, 168, 170), (215, 171, 173), (164, 163, 175), (216, 176, 178), (197, 179, 181), (207, 182, 184), (206, 185, 187), (205, 188, 190), (204, 191, 193), (203, 194, 196), (201, 179, 198), (131, 130, 200), (194, 201, 195), (181, 180, 132), (191, 203, 192), (189, 188, 193), (185, 205, 186), (184, 183, 187), (200, 199, 207), (217, 208, 126), (174, 210, 175), (128, 212, 129), (211, 210, 213), (166, 165, 214), (170, 169, 173), (171, 176, 172), (178, 177, 217), (242, 218, 220), (498, 221, 223), (247, 224, 226), (243, 227, 229), (244, 230, 232), (499, 233, 235), (245, 236, 238), (246, 220, 239), (498, 223, 241), (226, 225, 242), (229, 228, 221), (232, 231, 243), (235, 234, 244), (499, 245, 233), (236, 246, 237), (241, 240, 247), (332, 248, 250), (336, 251, 253), (325, 254, 256), (281, 257, 259), (284, 260, 262), (500, 263, 265), (283, 266, 268), (501, 269, 271), (282, 272, 274), (502, 275, 277), (280, 278, 257), (285, 277, 279), (274, 273, 280), (502, 281, 275), (271, 270, 282), (501, 268, 269), (265, 264, 283), (500, 284, 263), (260, 285, 261), (249, 248, 287), (335, 288, 290), (337, 291, 293), (338, 294, 296), (287, 286, 298), (339, 299, 301), (320, 302, 304), (330, 305, 307), (329, 308, 310), (328, 311, 313), (327, 314, 316), (326, 317, 319), (324, 302, 321), (255, 254, 323), (317, 324, 318), (304, 303, 256), (314, 326, 315), (312, 311, 316), (308, 328, 309), (307, 306, 310), (323, 322, 330), (340, 331, 250), (298, 297, 334), (252, 288, 253), (334, 333, 336), (290, 289, 293), (292, 291, 296), (294, 299, 295), (301, 300, 340), (503, 341, 343), (504, 344, 346), (505, 347, 349), (365, 350, 352), (506, 353, 355), (366, 356, 358), (507, 359, 361), (367, 343, 362), (504, 346, 364), (503, 349, 341), (352, 351, 344), (506, 355, 365), (358, 357, 353), (507, 361, 366), (359, 367, 360), (505, 364, 347), (453, 368, 370), (457, 371, 373), (446, 374, 376), (402, 377, 379), (405, 380, 382), (508, 383, 385), (404, 386, 388), (509, 389, 391), (403, 392, 394), (399, 395, 397), (401, 398, 377), (406, 399, 400), (394, 393, 401), (395, 402, 396), (391, 390, 403), (509, 388, 389), (385, 384, 404), (508, 405, 383), (380, 406, 381), (369, 368, 408), (456, 409, 411), (458, 412, 414), (459, 415, 417), (408, 407, 419), (460, 420, 422), (441, 423, 425), (451, 426, 428), (450, 429, 431), (449, 432, 434), (448, 435, 437), (447, 438, 440), (445, 423, 442), (375, 374, 444), (438, 445, 439), (425, 424, 376), (435, 447, 436), (433, 432, 437), (429, 449, 430), (428, 427, 431), (444, 443, 451), (461, 452, 370), (419, 418, 455), (372, 456, 373), (455, 454, 457), (410, 409, 414), (413, 412, 417), (415, 420, 416), (422, 421, 461), (486, 462, 464), (484, 465, 467), (491, 468, 470), (487, 471, 473), (488, 474, 476), (510, 477, 479), (489, 480, 482), (490, 464, 483), (511, 484, 485), (470, 469, 486), (473, 472, 465), (476, 475, 487), (479, 478, 488), (510, 489, 477), (480, 490, 481), (511, 485, 491)])
me_car_pickup_red_cube_618_tires.polygons.foreach_set('use_smooth', [True] * 512)
_k = set([(0, 38), (0, 84), (1, 2), (1, 39), (2, 92), (3, 4), (3, 85), (4, 40), (5, 87), (5, 88), (6, 74), (6, 77), (7, 8), (7, 75), (8, 56), (9, 32), (9, 33), (10, 11), (10, 30), (11, 27), (12, 36), (12, 37), (13, 14), (13, 31), (14, 15), (15, 16), (16, 18), (17, 35), (17, 492), (18, 19), (19, 21), (20, 35), (20, 493), (21, 22), (22, 24), (23, 34), (23, 493), (24, 25), (25, 30), (26, 32), (26, 34), (27, 28), (28, 31), (29, 37), (29, 494), (33, 494), (36, 492), (38, 49), (39, 50), (40, 41), (41, 89), (42, 45), (42, 87), (43, 89), (43, 90), (44, 45), (44, 48), (46, 51), (46, 90), (47, 48), (47, 91), (49, 85), (50, 86), (51, 52), (52, 83), (53, 91), (53, 92), (54, 55), (54, 76), (55, 77), (56, 72), (57, 58), (57, 74), (58, 81), (59, 62), (59, 82), (60, 80), (60, 81), (61, 62), (61, 65), (63, 79), (63, 80), (64, 65), (64, 68), (66, 78), (66, 79), (67, 68), (67, 71), (69, 76), (69, 78), (70, 71), (70, 73), (72, 73), (75, 82), (83, 84), (86, 88), (93, 101), (93, 114), (94, 95), (94, 100), (95, 115), (96, 97), (96, 103), (97, 116), (98, 117), (98, 118), (99, 100), (99, 116), (101, 123), (102, 103), (102, 106), (104, 118), (104, 119), (105, 106), (105, 110), (107, 119), (107, 120), (108, 121), (108, 495), (109, 110), (109, 113), (111, 121), (111, 122), (112, 113), (112, 115), (114, 122), (117, 123), (120, 495), (124, 163), (124, 209), (125, 126), (125, 164), (126, 217), (127, 128), (127, 210), (128, 212), (129, 167), (129, 213), (130, 199), (130, 202), (131, 132), (131, 200), (132, 181), (133, 157), (133, 158), (134, 135), (134, 154), (135, 152), (136, 161), (136, 162), (137, 138), (137, 156), (138, 139), (139, 140), (140, 142), (141, 160), (141, 496), (142, 143), (143, 145), (144, 160), (144, 497), (145, 146), (146, 148), (147, 159), (147, 497), (148, 149), (149, 154), (150, 157), (150, 159), (151, 155), (151, 158), (152, 153), (153, 156), (155, 162), (161, 496), (163, 174), (164, 175), (165, 168), (165, 212), (166, 167), (166, 214), (168, 169), (169, 215), (170, 173), (170, 214), (171, 176), (171, 215), (172, 173), (172, 216), (174, 210), (175, 211), (176, 177), (177, 208), (178, 216), (178, 217), (179, 180), (179, 201), (180, 202), (181, 197), (182, 183), (182, 199), (183, 206), (184, 187), (184, 207), (185, 205), (185, 206), (186, 187), (186, 190), (188, 204), (188, 205), (189, 190), (189, 193), (191, 203), (191, 204), (192, 193), (192, 196), (194, 201), (194, 203), (195, 196), (195, 198), (197, 198), (200, 207), (208, 209), (211, 213), (218, 219), (218, 225), (219, 239), (220, 242), (220, 246), (221, 229), (221, 498), (222, 223), (222, 228), (223, 240), (224, 225), (224, 240), (226, 242), (226, 247), (227, 228), (227, 231), (229, 243), (230, 231), (230, 234), (232, 243), (232, 244), (233, 234), (233, 238), (235, 244), (235, 499), (236, 245), (236, 246), (237, 238), (237, 239), (241, 247), (241, 498), (245, 499), (248, 286), (248, 332), (249, 250), (249, 287), (250, 340), (251, 252), (251, 333), (252, 288), (253, 335), (253, 336), (254, 322), (254, 325), (255, 256), (255, 323), (256, 304), (257, 280), (257, 281), (258, 259), (258, 278), (259, 275), (260, 284), (260, 285), (261, 262), (261, 279), (262, 263), (263, 264), (264, 266), (265, 283), (265, 500), (266, 267), (267, 269), (268, 283), (268, 501), (269, 270), (270, 272), (271, 282), (271, 501), (272, 273), (273, 278), (274, 280), (274, 282), (275, 276), (276, 279), (277, 285), (277, 502), (281, 502), (284, 500), (286, 297), (287, 298), (288, 289), (289, 337), (290, 293), (290, 335), (291, 337), (291, 338), (292, 293), (292, 296), (294, 299), (294, 338), (295, 296), (295, 339), (297, 333), (298, 334), (299, 300), (300, 331), (301, 339), (301, 340), (302, 303), (302, 324), (303, 325), (304, 320), (305, 306), (305, 322), (306, 329), (307, 310), (307, 330), (308, 328), (308, 329), (309, 310), (309, 313), (311, 327), (311, 328), (312, 313), (312, 316), (314, 326), (314, 327), (315, 316), (315, 319), (317, 324), (317, 326), (318, 319), (318, 321), (320, 321), (323, 330), (331, 332), (334, 336), (341, 342), (341, 348), (342, 362), (343, 367), (343, 503), (344, 352), (344, 504), (345, 346), (345, 351), (346, 363), (347, 348), (347, 363), (349, 503), (349, 505), (350, 351), (350, 355), (352, 365), (353, 358), (353, 506), (354, 355), (354, 357), (356, 357), (356, 361), (358, 366), (359, 367), (359, 507), (360, 361), (360, 362), (364, 504), (364, 505), (365, 506), (366, 507), (368, 407), (368, 453), (369, 370), (369, 408), (370, 461), (371, 372), (371, 454), (372, 456), (373, 411), (373, 457), (374, 443), (374, 446), (375, 376), (375, 444), (376, 425), (377, 401), (377, 402), (378, 379), (378, 398), (379, 396), (380, 405), (380, 406), (381, 382), (381, 400), (382, 383), (383, 384), (384, 386), (385, 404), (385, 508), (386, 387), (387, 389), (388, 404), (388, 509), (389, 390), (390, 392), (391, 403), (391, 509), (392, 393), (393, 398), (394, 401), (394, 403), (395, 399), (395, 402), (396, 397), (397, 400), (399, 406), (405, 508), (407, 418), (408, 419), (409, 456), (409, 458), (410, 411), (410, 414), (412, 458), (412, 459), (413, 414), (413, 417), (415, 420), (415, 459), (416, 417), (416, 460), (418, 454), (419, 455), (420, 421), (421, 452), (422, 460), (422, 461), (423, 424), (423, 445), (424, 446), (425, 441), (426, 427), (426, 443), (427, 450), (428, 431), (428, 451), (429, 449), (429, 450), (430, 431), (430, 434), (432, 448), (432, 449), (433, 434), (433, 437), (435, 447), (435, 448), (436, 437), (436, 440), (438, 445), (438, 447), (439, 440), (439, 442), (441, 442), (444, 451), (452, 453), (455, 457), (462, 463), (462, 469), (463, 483), (464, 486), (464, 490), (465, 473), (465, 484), (466, 467), (466, 472), (467, 485), (468, 469), (468, 485), (470, 486), (470, 491), (471, 472), (471, 475), (473, 487), (474, 475), (474, 478), (476, 487), (476, 488), (477, 478), (477, 482), (479, 488), (479, 510), (480, 489), (480, 490), (481, 482), (481, 483), (484, 511), (489, 510), (491, 511)])
me_car_pickup_red_cube_618_tires.attributes.new('sharp_edge', 'BOOLEAN', 'EDGE').data.foreach_set('value', [ (min(e.vertices), max(e.vertices)) in _k for e in me_car_pickup_red_cube_618_tires.edges])
me_car_pickup_red_cube_618_tires.materials.append(mat_tires_001)
me_car_pickup_red_cube_618_tires.use_remesh_preserve_volume = False
me_car_pickup_red_cube_618_tires.use_remesh_preserve_attributes = False
me_car_pickup_red_cube_618_tires.use_mirror_vertex_groups = False
me_car_pickup_red_cube_618_tires.update()
me_car_pickup_red_cube_618_metal = bpy.data.meshes.new('car-pickup-red_Cube.618_metal')
me_car_pickup_red_cube_618_metal.from_pydata([(-0.4368, 0.1881, -0.4661), (-0.4368, 0.146, -0.4745), (-0.4368, 0.1881, -0.5762), (-0.4368, 0.1103, -0.4984), (-0.4368, 0.08644, -0.5341), (-0.4368, 0.2302, -0.6779), (-0.4368, 0.2659, -0.654), (-0.4368, 0.07806, -0.5762), (-0.4368, 0.08644, -0.6183), (-0.4368, 0.146, -0.6779), (-0.4368, 0.1881, -0.6862), (-0.4368, 0.2898, -0.5341), (-0.4368, 0.2659, -0.4984), (-0.4368, 0.2302, -0.4745), (-0.4368, 0.2898, -0.6183), (-0.4368, 0.2981, -0.5762), (-0.4368, 0.1103, -0.654), (-0.4368, 0.1881, 0.7788), (-0.4368, 0.146, 0.7704), (-0.4368, 0.1881, 0.6688), (-0.4368, 0.1103, 0.7466), (-0.4368, 0.08644, 0.7109), (-0.4368, 0.2302, 0.5671), (-0.4368, 0.2659, 0.591), (-0.4368, 0.07806, 0.6688), (-0.4368, 0.08644, 0.6267), (-0.4368, 0.146, 0.5671), (-0.4368, 0.1881, 0.5587), (-0.4368, 0.2898, 0.7109), (-0.4368, 0.2659, 0.7466), (-0.4368, 0.2302, 0.7704), (-0.4368, 0.2898, 0.6267), (-0.4368, 0.2981, 0.6688), (-0.4368, 0.1103, 0.591), (0.4368, 0.1881, -0.4661), (0.4368, 0.146, -0.4745), (0.4368, 0.1881, -0.5762), (0.4368, 0.1103, -0.4984), (0.4368, 0.08644, -0.5341), (0.4368, 0.2302, -0.6778), (0.4368, 0.2659, -0.654), (0.4368, 0.07806, -0.5762), (0.4368, 0.08644, -0.6183), (0.4368, 0.146, -0.6778), (0.4368, 0.1881, -0.6862), (0.4368, 0.2898, -0.5341), (0.4368, 0.2659, -0.4984), (0.4368, 0.2302, -0.4745), (0.4368, 0.2898, -0.6183), (0.4368, 0.2981, -0.5762), (0.4368, 0.1103, -0.654), (0.4368, 0.1881, 0.7788), (0.4368, 0.146, 0.7704), (0.4368, 0.1881, 0.6688), (0.4368, 0.1103, 0.7466), (0.4368, 0.08644, 0.7109), (0.4368, 0.2302, 0.5671), (0.4368, 0.2659, 0.591), (0.4368, 0.07806, 0.6688), (0.4368, 0.08644, 0.6267), (0.4368, 0.146, 0.5671), (0.4368, 0.1881, 0.5587), (0.4368, 0.2898, 0.7109), (0.4368, 0.2659, 0.7466), (0.4368, 0.2302, 0.7704), (0.4368, 0.2898, 0.6267), (0.4368, 0.2981, 0.6688), (0.4368, 0.1103, 0.591), (-0.04592, 0.241, 0.6688), (0.04592, 0.241, 0.6688), (0.04592, 0.2258, 0.632), (-0.04592, 0.2258, 0.7056), (0.04592, 0.2258, 0.7056), (0.04592, 0.241, 0.6688), (-0.04592, 0.189, 0.7208), (0.04592, 0.189, 0.7208), (0.04592, 0.2258, 0.7056), (-0.1615, 0.3993, 0.978), (-0.1615, 0.5074, 0.9687), (-0.1615, 0.5074, 0.957), (-0.05641, 0.2031, 0.6546), (-0.05641, 0.209, 0.6688), (-0.04592, 0.241, 0.6688), (-0.05641, 0.1749, -0.5904), (-0.05641, 0.189, -0.5962), (-0.04592, 0.189, -0.6282), (-0.05641, 0.169, 0.6688), (-0.05641, 0.1749, 0.6546), (-0.04592, 0.1522, 0.632), (-0.05641, 0.189, -0.5562), (-0.05641, 0.1749, -0.5621), (-0.04592, 0.1522, -0.5394), (-0.05641, 0.2031, -0.5621), (-0.04592, 0.2258, -0.5394), (-0.04592, 0.241, -0.5762), (-0.05641, 0.189, 0.6488), (-0.04592, 0.189, 0.6168), (-0.05641, 0.2031, -0.5904), (-0.04592, 0.2258, -0.613), (-0.05641, 0.189, 0.6888), (-0.05641, 0.1749, 0.6829), (-0.04592, 0.1522, 0.7056), (-0.05641, 0.2031, 0.6829), (-0.04592, 0.2258, 0.7056), (-0.04592, 0.2258, 0.632), (-0.05641, 0.169, -0.5762), (-0.04592, 0.137, -0.5762), (-0.04592, 0.189, -0.5242), (-0.05641, 0.209, -0.5762), (-0.04592, 0.137, 0.6688), (-0.04592, 0.1522, -0.613), (-0.04592, 0.189, 0.7208), (-0.4203, 0.189, 0.6488), (-0.05641, 0.189, 0.6488), (-0.05641, 0.1749, 0.6546), (-0.4203, 0.169, 0.6688), (-0.05641, 0.169, 0.6688), (-0.05641, 0.1749, 0.6829), (-0.4203, 0.1749, 0.6829), (-0.05641, 0.1749, 0.6829), (-0.05641, 0.189, 0.6888), (-0.4203, 0.2031, 0.6829), (-0.4203, 0.189, 0.6888), (-0.05641, 0.189, 0.6888), (-0.4203, 0.2031, 0.6829), (-0.05641, 0.2031, 0.6829), (-0.05641, 0.209, 0.6688), (-0.4203, 0.209, 0.6688), (-0.05641, 0.209, 0.6688), (-0.05641, 0.2031, 0.6546), (-0.4203, 0.2031, 0.6546), (-0.05641, 0.2031, 0.6546), (-0.05641, 0.189, 0.6488), (-0.4203, 0.1749, 0.6546), (-0.05641, 0.1749, 0.6546), (-0.05641, 0.169, 0.6688), (-0.4203, 0.189, -0.5962), (-0.05641, 0.189, -0.5962), (-0.05641, 0.1749, -0.5904), (-0.4203, 0.169, -0.5762), (-0.05641, 0.169, -0.5762), (-0.05641, 0.1749, -0.5621), (-0.4203, 0.189, -0.5562), (-0.4203, 0.1749, -0.5621), (-0.05641, 0.1749, -0.5621), (-0.4203, 0.189, -0.5562), (-0.05641, 0.189, -0.5562), (-0.05641, 0.2031, -0.5621), (-0.4203, 0.2031, -0.5621), (-0.05641, 0.2031, -0.5621), (-0.05641, 0.209, -0.5762), (-0.4203, 0.2031, -0.5904), (-0.4203, 0.209, -0.5762), (-0.05641, 0.209, -0.5762), (-0.4203, 0.2031, -0.5904), (-0.05641, 0.2031, -0.5904), (-0.05641, 0.189, -0.5962), (-0.4203, 0.1749, -0.5904), (-0.05641, 0.1749, -0.5904), (-0.05641, 0.169, -0.5762), (-0.04592, 0.137, 0.6688), (-0.04592, 0.1522, 0.632), (0.04592, 0.1522, 0.632), (-0.04592, 0.1522, 0.7056), (0.04592, 0.1522, 0.7056), (0.04592, 0.189, 0.7208), (-0.04592, 0.1522, 0.7056), (-0.04592, 0.137, 0.6688), (0.04592, 0.137, 0.6688), (-0.04592, 0.189, 0.6168), (0.04592, 0.189, 0.6168), (0.04592, 0.1522, 0.632), (0.1615, 0.5074, 0.957), (0.1615, 0.5074, 0.9687), (0.1615, 0.3993, 0.978), (0.05641, 0.2031, 0.6546), (0.04592, 0.2258, 0.632), (0.04592, 0.241, 0.6688), (0.04592, 0.1522, -0.613), (0.04592, 0.189, -0.6282), (0.05641, 0.189, -0.5962), (0.05641, 0.169, 0.6688), (0.04592, 0.137, 0.6688), (0.04592, 0.1522, 0.632), (0.05641, 0.189, -0.5562), (0.04592, 0.189, -0.5242), (0.04592, 0.1522, -0.5394), (0.05641, 0.209, -0.5762), (0.04592, 0.241, -0.5762), (0.04592, 0.2258, -0.5394), (0.04592, 0.189, 0.6168), (0.05641, 0.189, 0.6488), (0.04592, 0.2258, -0.613), (0.05641, 0.2031, -0.5904), (0.05641, 0.189, 0.6888), (0.04592, 0.189, 0.7208), (0.04592, 0.1522, 0.7056), (0.04592, 0.2258, 0.7056), (0.05641, 0.2031, 0.6829), (0.04592, 0.137, -0.5762), (0.05641, 0.169, -0.5762), (0.05641, 0.2031, -0.5621), (0.05641, 0.1749, -0.5904), (0.05641, 0.1749, 0.6546), (0.05641, 0.189, 0.6488), (0.4203, 0.189, 0.6488), (0.05641, 0.1749, 0.6829), (0.05641, 0.169, 0.6688), (0.4203, 0.169, 0.6688), (0.05641, 0.189, 0.6888), (0.05641, 0.1749, 0.6829), (0.4203, 0.1749, 0.6829), (0.05641, 0.2031, 0.6829), (0.05641, 0.189, 0.6888), (0.4203, 0.189, 0.6888), (0.05641, 0.209, 0.6688), (0.05641, 0.2031, 0.6829), (0.4203, 0.2031, 0.6829), (0.05641, 0.2031, 0.6546), (0.05641, 0.209, 0.6688), (0.4203, 0.209, 0.6688), (0.05641, 0.189, 0.6488), (0.05641, 0.2031, 0.6546), (0.4203, 0.2031, 0.6546), (0.05641, 0.169, 0.6688), (0.05641, 0.1749, 0.6546), (0.4203, 0.1749, 0.6546), (0.05641, 0.1749, -0.5904), (0.05641, 0.189, -0.5962), (0.4203, 0.189, -0.5962), (0.05641, 0.1749, -0.5621), (0.05641, 0.169, -0.5762), (0.4203, 0.169, -0.5762), (0.05641, 0.189, -0.5562), (0.05641, 0.1749, -0.5621), (0.4203, 0.1749, -0.5621), (0.05641, 0.2031, -0.5621), (0.05641, 0.189, -0.5562), (0.4203, 0.189, -0.5562), (0.05641, 0.209, -0.5762), (0.05641, 0.2031, -0.5621), (0.4203, 0.2031, -0.5621), (0.05641, 0.2031, -0.5904), (0.05641, 0.209, -0.5762), (0.4203, 0.209, -0.5762), (0.05641, 0.189, -0.5962), (0.05641, 0.2031, -0.5904), (0.4203, 0.2031, -0.5904), (0.05641, 0.169, -0.5762), (0.05641, 0.1749, -0.5904), (0.4203, 0.1749, -0.5904), (-0.04592, 0.137, -0.5762), (-0.04592, 0.1522, -0.613), (0.04592, 0.1522, -0.613), (-0.04592, 0.2258, -0.613), (0.04592, 0.2258, -0.613), (0.04592, 0.189, -0.6282), (-0.04592, 0.241, -0.5762), (0.04592, 0.241, -0.5762), (0.04592, 0.2258, -0.613), (-0.04592, 0.2258, -0.5394), (0.04592, 0.2258, -0.5394), (0.04592, 0.241, -0.5762), (-0.04592, 0.189, -0.5242), (0.04592, 0.189, -0.5242), (0.04592, 0.2258, -0.5394), (-0.04592, 0.189, -0.5242), (-0.04592, 0.1522, -0.5394), (0.04592, 0.1522, -0.5394), (-0.04592, 0.137, -0.5762), (0.04592, 0.137, -0.5762), (0.04592, 0.1522, -0.5394), (-0.04592, 0.189, -0.6282), (0.04592, 0.189, -0.6282), (0.04592, 0.1522, -0.613), (-0.04592, 0.2258, 0.632), (0.04592, 0.2258, 0.632), (0.04592, 0.189, 0.6168), (-0.1615, 0.5074, 0.9687), (0.1615, 0.5074, 0.9687), (0.1615, 0.5074, 0.957), (-0.1615, 0.3993, 0.9663), (0.1615, 0.3993, 0.9663), (0.1615, 0.3993, 0.978), (-0.1615, 0.3993, 0.978), (0.1615, 0.3993, 0.978), (0.1615, 0.5074, 0.9687), (-0.04592, 0.2258, 0.632), (-0.04592, 0.241, 0.6688), (-0.04592, 0.2258, 0.7056), (-0.1615, 0.3993, 0.9663), (-0.4203, 0.1749, 0.6546), (-0.4203, 0.1749, 0.6829), (-0.4203, 0.189, 0.6888), (-0.05641, 0.2031, 0.6829), (-0.4203, 0.209, 0.6688), (-0.4203, 0.2031, 0.6546), (-0.4203, 0.189, 0.6488), (-0.4203, 0.169, 0.6688), (-0.4203, 0.1749, -0.5904), (-0.4203, 0.1749, -0.5621), (-0.05641, 0.189, -0.5562), (-0.4203, 0.2031, -0.5621), (-0.4203, 0.209, -0.5762), (-0.05641, 0.2031, -0.5904), (-0.4203, 0.189, -0.5962), (-0.4203, 0.169, -0.5762), (0.04592, 0.137, 0.6688), (-0.04592, 0.189, 0.7208), (0.04592, 0.1522, 0.7056), (-0.04592, 0.1522, 0.632), (0.1615, 0.3993, 0.9663), (0.05641, 0.209, 0.6688), (0.05641, 0.1749, 0.6546), (0.05641, 0.1749, -0.5621), (0.05641, 0.1749, 0.6829), (0.4203, 0.1749, 0.6546), (0.4203, 0.1749, 0.6829), (0.4203, 0.189, 0.6888), (0.4203, 0.2031, 0.6829), (0.4203, 0.209, 0.6688), (0.4203, 0.2031, 0.6546), (0.4203, 0.189, 0.6488), (0.4203, 0.169, 0.6688), (0.4203, 0.1749, -0.5904), (0.4203, 0.1749, -0.5621), (0.4203, 0.189, -0.5562), (0.4203, 0.2031, -0.5621), (0.4203, 0.209, -0.5762), (0.4203, 0.2031, -0.5904), (0.4203, 0.189, -0.5962), (0.4203, 0.169, -0.5762), (0.04592, 0.137, -0.5762), (-0.04592, 0.189, -0.6282), (-0.04592, 0.2258, -0.613), (-0.04592, 0.241, -0.5762), (-0.04592, 0.2258, -0.5394), (0.04592, 0.189, -0.5242), (-0.04592, 0.1522, -0.5394), (-0.04592, 0.1522, -0.613), (-0.04592, 0.189, 0.6168), (-0.1615, 0.5074, 0.957), (-0.1615, 0.3993, 0.978), (-0.1615, 0.5074, 0.9687)], [], [(0, 1, 2), (3, 4, 2), (5, 6, 2), (7, 8, 2), (9, 10, 2), (11, 12, 2), (10, 5, 2), (13, 0, 2), (1, 3, 2), (14, 15, 2), (4, 7, 2), (8, 16, 2), (16, 9, 2), (15, 11, 2), (6, 14, 2), (12, 13, 2), (17, 18, 19), (20, 21, 19), (22, 23, 19), (24, 25, 19), (26, 27, 19), (28, 29, 19), (27, 22, 19), (30, 17, 19), (18, 20, 19), (31, 32, 19), (21, 24, 19), (25, 33, 19), (33, 26, 19), (32, 28, 19), (23, 31, 19), (29, 30, 19), (34, 35, 36), (37, 38, 36), (39, 40, 36), (41, 42, 36), (43, 44, 36), (45, 46, 36), (44, 39, 36), (47, 34, 36), (35, 37, 36), (48, 49, 36), (38, 41, 36), (42, 50, 36), (50, 43, 36), (49, 45, 36), (40, 48, 36), (46, 47, 36), (51, 52, 53), (54, 55, 53), (56, 57, 53), (58, 59, 53), (60, 61, 53), (62, 63, 53), (61, 56, 53), (64, 51, 53), (52, 54, 53), (65, 66, 53), (55, 58, 53), (59, 67, 53), (67, 60, 53), (66, 62, 53), (57, 65, 53), (63, 64, 53), (68, 69, 70), (71, 72, 73), (74, 75, 76), (77, 78, 79), (80, 81, 82), (83, 84, 85), (86, 87, 88), (89, 90, 91), (92, 93, 94), (95, 96, 88), (84, 97, 98), (99, 100, 101), (102, 103, 82), (80, 104, 96), (105, 106, 91), (92, 89, 107), (97, 108, 94), (86, 109, 101), (83, 110, 106), (102, 99, 111), (112, 113, 114), (115, 116, 117), (118, 119, 120), (121, 122, 123), (124, 125, 126), (127, 128, 129), (130, 131, 132), (133, 134, 135), (136, 137, 138), (139, 140, 141), (142, 143, 144), (145, 146, 147), (148, 149, 150), (151, 152, 153), (154, 155, 156), (157, 158, 159), (160, 161, 162), (163, 164, 165), (166, 167, 168), (169, 170, 171), (172, 173, 174), (175, 176, 177), (178, 179, 180), (181, 182, 183), (184, 185, 186), (187, 188, 189), (183, 190, 191), (179, 192, 193), (194, 195, 196), (177, 197, 198), (190, 176, 175), (186, 199, 200), (201, 189, 185), (192, 188, 187), (196, 182, 181), (199, 178, 202), (198, 197, 195), (203, 204, 205), (206, 207, 208), (209, 210, 211), (212, 213, 214), (215, 216, 217), (218, 219, 220), (221, 222, 223), (224, 225, 226), (227, 228, 229), (230, 231, 232), (233, 234, 235), (236, 237, 238), (239, 240, 241), (242, 243, 244), (245, 246, 247), (248, 249, 250), (251, 252, 253), (254, 255, 256), (257, 258, 259), (260, 261, 262), (263, 264, 265), (266, 267, 268), (269, 270, 271), (272, 273, 274), (275, 276, 277), (278, 279, 280), (281, 282, 283), (284, 285, 286), (287, 68, 70), (288, 71, 73), (289, 74, 76), (290, 77, 79), (104, 80, 82), (110, 83, 85), (109, 86, 88), (107, 89, 91), (108, 92, 94), (87, 95, 88), (85, 84, 98), (111, 99, 101), (81, 102, 82), (95, 80, 96), (90, 105, 91), (93, 92, 107), (98, 97, 94), (100, 86, 101), (105, 83, 106), (103, 102, 111), (291, 112, 114), (292, 115, 117), (293, 118, 120), (294, 121, 123), (295, 124, 126), (296, 127, 129), (297, 130, 132), (298, 133, 135), (299, 136, 138), (300, 139, 141), (301, 142, 144), (302, 145, 147), (303, 148, 150), (304, 151, 153), (305, 154, 156), (306, 157, 159), (307, 160, 162), (308, 163, 165), (309, 166, 168), (310, 169, 171), (311, 172, 174), (312, 175, 177), (202, 178, 180), (313, 181, 183), (314, 184, 186), (201, 187, 189), (313, 183, 191), (180, 179, 193), (315, 194, 196), (312, 177, 198), (191, 190, 175), (314, 186, 200), (184, 201, 185), (193, 192, 187), (315, 196, 181), (200, 199, 202), (194, 198, 195), (316, 203, 205), (317, 206, 208), (318, 209, 211), (319, 212, 214), (320, 215, 217), (321, 218, 220), (322, 221, 223), (323, 224, 226), (324, 227, 229), (325, 230, 232), (326, 233, 235), (327, 236, 238), (328, 239, 241), (329, 242, 244), (330, 245, 247), (331, 248, 250), (332, 251, 253), (333, 254, 256), (334, 257, 259), (335, 260, 262), (336, 263, 265), (337, 266, 268), (338, 269, 271), (339, 272, 274), (340, 275, 277), (341, 278, 280), (342, 281, 283), (343, 284, 286)])
me_car_pickup_red_cube_618_metal.polygons.foreach_set('use_smooth', [True] * 234)
_k = set([(0, 1), (0, 13), (1, 3), (3, 4), (4, 7), (5, 6), (5, 10), (6, 14), (7, 8), (8, 16), (9, 10), (9, 16), (11, 12), (11, 15), (12, 13), (14, 15), (17, 18), (17, 30), (18, 20), (20, 21), (21, 24), (22, 23), (22, 27), (23, 31), (24, 25), (25, 33), (26, 27), (26, 33), (28, 29), (28, 32), (29, 30), (31, 32), (34, 35), (34, 47), (35, 37), (37, 38), (38, 41), (39, 40), (39, 44), (40, 48), (41, 42), (42, 50), (43, 44), (43, 50), (45, 46), (45, 49), (46, 47), (48, 49), (51, 52), (51, 64), (52, 54), (54, 55), (55, 58), (56, 57), (56, 61), (57, 65), (58, 59), (59, 67), (60, 61), (60, 67), (62, 63), (62, 66), (63, 64), (65, 66), (68, 69), (68, 287), (69, 70), (70, 287), (71, 72), (71, 288), (72, 73), (73, 288), (74, 75), (74, 289), (75, 76), (76, 289), (77, 78), (77, 290), (78, 79), (79, 290), (80, 81), (80, 95), (81, 102), (82, 103), (82, 104), (83, 84), (83, 105), (84, 97), (85, 98), (85, 110), (86, 87), (86, 100), (87, 95), (88, 96), (88, 109), (89, 90), (89, 92), (90, 105), (91, 106), (91, 107), (92, 108), (93, 94), (93, 107), (94, 98), (96, 104), (97, 108), (99, 100), (99, 102), (101, 109), (101, 111), (103, 111), (106, 110), (112, 113), (112, 291), (113, 114), (114, 291), (115, 116), (115, 292), (116, 117), (117, 292), (118, 119), (118, 293), (119, 120), (120, 293), (121, 122), (121, 294), (122, 123), (123, 294), (124, 125), (124, 295), (125, 126), (126, 295), (127, 128), (127, 296), (128, 129), (129, 296), (130, 131), (130, 297), (131, 132), (132, 297), (133, 134), (133, 298), (134, 135), (135, 298), (136, 137), (136, 299), (137, 138), (138, 299), (139, 140), (139, 300), (140, 141), (141, 300), (142, 143), (142, 301), (143, 144), (144, 301), (145, 146), (145, 302), (146, 147), (147, 302), (148, 149), (148, 303), (149, 150), (150, 303), (151, 152), (151, 304), (152, 153), (153, 304), (154, 155), (154, 305), (155, 156), (156, 305), (157, 158), (157, 306), (158, 159), (159, 306), (160, 161), (160, 307), (161, 162), (162, 307), (163, 164), (163, 308), (164, 165), (165, 308), (166, 167), (166, 309), (167, 168), (168, 309), (169, 170), (169, 310), (170, 171), (171, 310), (172, 173), (172, 311), (173, 174), (174, 311), (175, 191), (175, 312), (176, 177), (176, 190), (177, 197), (178, 179), (178, 199), (179, 192), (180, 193), (180, 202), (181, 313), (181, 315), (182, 183), (182, 196), (183, 190), (184, 201), (184, 314), (185, 186), (185, 189), (186, 199), (187, 193), (187, 201), (188, 189), (188, 192), (191, 313), (194, 198), (194, 315), (195, 196), (195, 197), (198, 312), (200, 202), (200, 314), (203, 204), (203, 316), (204, 205), (205, 316), (206, 207), (206, 317), (207, 208), (208, 317), (209, 210), (209, 318), (210, 211), (211, 318), (212, 213), (212, 319), (213, 214), (214, 319), (215, 216), (215, 320), (216, 217), (217, 320), (218, 219), (218, 321), (219, 220), (220, 321), (221, 222), (221, 322), (222, 223), (223, 322), (224, 225), (224, 323), (225, 226), (226, 323), (227, 228), (227, 324), (228, 229), (229, 324), (230, 231), (230, 325), (231, 232), (232, 325), (233, 234), (233, 326), (234, 235), (235, 326), (236, 237), (236, 327), (237, 238), (238, 327), (239, 240), (239, 328), (240, 241), (241, 328), (242, 243), (242, 329), (243, 244), (244, 329), (245, 246), (245, 330), (246, 247), (247, 330), (248, 249), (248, 331), (249, 250), (250, 331), (251, 252), (251, 332), (252, 253), (253, 332), (254, 255), (254, 333), (255, 256), (256, 333), (257, 258), (257, 334), (258, 259), (259, 334), (260, 261), (260, 335), (261, 262), (262, 335), (263, 264), (263, 336), (264, 265), (265, 336), (266, 267), (266, 337), (267, 268), (268, 337), (269, 270), (269, 338), (270, 271), (271, 338), (272, 273), (272, 339), (273, 274), (274, 339), (275, 276), (275, 340), (276, 277), (277, 340), (278, 279), (278, 341), (279, 280), (280, 341), (281, 282), (281, 342), (282, 283), (283, 342), (284, 285), (284, 343), (285, 286), (286, 343)])
me_car_pickup_red_cube_618_metal.attributes.new('sharp_edge', 'BOOLEAN', 'EDGE').data.foreach_set('value', [ (min(e.vertices), max(e.vertices)) in _k for e in me_car_pickup_red_cube_618_metal.edges])
me_car_pickup_red_cube_618_metal.materials.append(mat_metal_001)
me_car_pickup_red_cube_618_metal.use_remesh_preserve_volume = False
me_car_pickup_red_cube_618_metal.use_remesh_preserve_attributes = False
me_car_pickup_red_cube_618_metal.use_mirror_vertex_groups = False
me_car_pickup_red_cube_618_metal.update()
me_car_pickup_red_cube_618_carmaterial_red = bpy.data.meshes.new('car-pickup-red_Cube.618_carmaterial_red')
me_car_pickup_red_cube_618_carmaterial_red.from_pydata([(-0.2652, 0.3915, -0.4347), (-0.2652, 0.3266, -0.3914), (-0.4132, 0.3266, -0.3914), (-0.2652, 0.25, -0.3761), (-0.4132, 0.25, -0.3761), (-0.4144, 0.3278, -0.773), (-0.4132, 0.3254, -0.7613), (-0.4132, 0.3915, -0.7177), (-0.4132, 0.4501, 0.6688), (-0.4132, 0.4348, 0.7453), (-0.4144, 0.4446, 0.7494), (-0.4132, 0.3266, 0.4839), (-0.4132, 0.3915, 0.5273), (-0.4144, 0.3989, 0.5199), (-0.4132, 0.25, 0.4687), (-0.4144, 0.3306, 0.4742), (-0.4144, 0.3989, -0.7251), (-0.4132, 0.4348, -0.6528), (-0.4144, 0.3989, -0.4273), (-0.4132, 0.3915, -0.4347), (-0.4132, 0.3266, -0.3914), (-0.4144, 0.3306, -0.3816), (-0.4132, 0.25, -0.3761), (-0.2652, 0.4348, -0.4997), (-0.4132, 0.3915, -0.4347), (-0.391, 0.4155, -0.7417), (-0.4144, 0.3989, -0.7251), (-0.4144, 0.4446, -0.6568), (-0.391, 0.4662, -0.6658), (-0.4144, 0.4606, -0.5762), (-0.4144, 0.4446, -0.4956), (-0.4144, 0.3989, -0.4273), (-0.391, 0.4155, -0.4108), (-0.2652, 0.4348, -0.6528), (-0.2652, 0.4501, -0.5762), (-0.4132, 0.4501, -0.5762), (-0.4144, 0.3306, -0.3816), (-0.391, 0.3395, -0.36), (-0.4144, 0.25, -0.3656), (-0.4132, 0.4348, -0.4997), (-0.4144, 0.4446, -0.6568), (-0.4132, 0.4501, -0.5762), (-0.4132, 0.3915, -0.7177), (-0.2652, 0.3915, -0.7177), (-0.2652, 0.3254, -0.7613), (-0.4144, 0.25, 0.4582), (-0.4144, 0.3306, 0.4742), (-0.391, 0.3395, 0.4526), (-0.4132, 0.3266, 0.8536), (-0.2652, 0.3266, 0.8536), (-0.2652, 0.25, 0.8689), (-0.4132, 0.4348, 0.7453), (-0.2652, 0.4348, 0.7453), (-0.2652, 0.3915, 0.8103), (-0.4144, 0.3306, 0.8634), (-0.4132, 0.3266, 0.8536), (-0.4132, 0.25, 0.8689), (-0.4132, 0.3915, 0.8103), (-0.4132, 0.4348, 0.5922), (-0.4144, 0.4446, 0.5882), (-0.4132, 0.3915, 0.8103), (-0.4144, 0.3989, 0.5199), (-0.391, 0.4155, 0.5033), (-0.4144, 0.4446, 0.5882), (-0.391, 0.4662, 0.5792), (-0.4144, 0.4606, 0.6688), (-0.4144, 0.4446, 0.7494), (-0.391, 0.4662, 0.7583), (-0.4144, 0.3989, 0.8177), (-0.391, 0.4155, 0.8342), (-0.2652, 0.4348, 0.5922), (-0.2652, 0.4501, 0.6688), (-0.4132, 0.4501, 0.6688), (-0.4144, 0.3306, 0.8634), (-0.391, 0.3395, 0.885), (-0.4144, 0.25, 0.8794), (-0.4144, 0.3989, 0.8177), (-0.4132, 0.3915, 0.5273), (-0.2652, 0.3915, 0.5273), (-0.2652, 0.3266, 0.4839), (-0.2652, 0.25, 0.4687), (-0.4132, 0.3266, 0.4839), (-0.391, 0.5513, 0.9577), (-0.391, 0.484, 0.6688), (-0.391, 0.4662, 0.7583), (-0.391, 0.4662, 0.5792), (-0.391, 0.61, -0.135), (-0.364, 0.61, -0.135), (-0.31, 0.889, -0.135), (-0.337, 0.889, -0.135), (-0.31, 0.889, -0.135), (-0.31, 0.889, 0.1798), (-0.364, 0.61, 0.3418), (-0.364, 0.61, -0.135), (-0.391, 0.61, -0.135), (-0.31, 0.889, 0.1798), (-0.364, 0.61, 0.3418), (-0.391, 0.61, 0.3418), (-0.3469, 0.61, 0.3838), (-0.3465, 0.6125, 0.3556), (-0.2929, 0.889, 0.1948), (-0.391, 0.4155, 0.8342), (-0.391, 0.3395, 0.885), (-0.391, 0.4155, 0.5033), (-0.391, 0.61, 0.3418), (-0.391, 0.61, -0.135), (-0.391, 0.25, 0.4348), (-0.391, 0.3395, 0.4526), (-0.391, 0.3395, -0.36), (-0.337, 0.889, 0.1798), (-0.391, 0.61, 0.3838), (-0.391, 0.5513, 0.9577), (-0.3469, 0.61, 0.3838), (-0.391, 0.61, 0.3838), (-0.391, 0.484, -0.5762), (-0.391, 0.4662, -0.4867), (-0.3469, 0.61, 0.3838), (-0.2929, 0.889, 0.2218), (-0.33, 0.925, 0.2038), (-0.4144, 0.4446, -0.4956), (-0.391, 0.484, -0.5762), (-0.4132, 0.4348, -0.4997), (-0.391, 0.4155, -0.7417), (-0.391, 0.4662, -0.6658), (-0.391, 0.61, -0.9601), (-0.391, 0.4155, -0.4108), (-0.33, 0.925, -0.2446), (-0.2929, 0.889, -0.2511), (-0.3469, 0.61, -0.3016), (-0.337, 0.889, -0.135), (-0.33, 0.925, -0.2446), (-0.391, 0.61, -0.3016), (-0.2929, 0.889, -0.2241), (-0.3469, 0.61, -0.2746), (-0.3469, 0.61, -0.3016), (-0.3469, 0.61, -0.3016), (-0.3469, 0.4742, -0.3249), (-0.3469, 0.4747, -0.9736), (-0.391, 0.61, -0.3016), (-0.3469, 0.61, -0.3016), (-0.3469, 0.61, -0.9601), (-0.33, 0.925, 0.2038), (-0.2652, 0.4348, 0.5922), (-0.2652, 0.3915, 0.5273), (-0.2652, 0.4501, 0.6688), (-0.2652, 0.4348, 0.7453), (-0.2652, 0.3915, 0.8103), (-0.2652, 0.3266, 0.4839), (-0.2652, 0.3266, 0.8536), (-0.2652, 0.4348, -0.4997), (-0.2652, 0.4501, -0.5762), (-0.2652, 0.3915, -0.4347), (-0.2652, 0.4348, -0.6528), (-0.2652, 0.3915, -0.7177), (-0.2652, 0.3254, -0.7613), (-0.2652, 0.3266, -0.3914), (-0.3469, 0.61, -0.9601), (-0.3469, 0.4747, -0.9736), (-0.391, 0.335, -0.9876), (0.4132, 0.3915, -0.4347), (0.4132, 0.3266, -0.3914), (0.2652, 0.3266, -0.3914), (0.4132, 0.25, -0.3761), (0.2652, 0.25, -0.3761), (0.4144, 0.3278, -0.773), (0.4144, 0.3989, -0.7251), (0.4132, 0.3915, -0.7177), (0.4144, 0.4446, 0.7494), (0.4132, 0.4348, 0.7453), (0.4132, 0.4501, 0.6688), (0.4144, 0.3306, 0.4742), (0.4144, 0.3989, 0.5199), (0.4132, 0.3915, 0.5273), (0.4132, 0.3266, 0.4839), (0.4132, 0.25, 0.4687), (0.4144, 0.4446, -0.6568), (0.4132, 0.4348, -0.6528), (0.4144, 0.3989, -0.4273), (0.4144, 0.3306, -0.3816), (0.4132, 0.3266, -0.3914), (0.4144, 0.25, -0.3656), (0.4132, 0.25, -0.3761), (0.4132, 0.4348, -0.4997), (0.2652, 0.3915, -0.4347), (-0.391, 0.3345, -0.798), (-0.391, 0.335, -0.9876), (0.391, 0.4662, -0.6658), (0.4144, 0.4446, -0.6568), (0.4144, 0.3989, -0.7251), (0.391, 0.484, -0.5762), (0.4144, 0.4606, -0.5762), (0.391, 0.4662, -0.4867), (0.391, 0.4155, -0.4108), (0.4144, 0.3989, -0.4273), (0.4132, 0.4501, -0.5762), (0.2652, 0.4501, -0.5762), (0.2652, 0.4348, -0.6528), (0.391, 0.3395, -0.36), (0.4144, 0.3306, -0.3816), (0.391, 0.25, -0.3422), (0.4144, 0.25, -0.3656), (0.4132, 0.3915, -0.4347), (0.4132, 0.4348, -0.4997), (0.4144, 0.4606, -0.5762), (0.4132, 0.4501, -0.5762), (0.4132, 0.4348, -0.6528), (0.2652, 0.3915, -0.7177), (0.4132, 0.3915, -0.7177), (0.2652, 0.3254, -0.7613), (0.391, 0.3395, 0.4526), (0.4144, 0.3306, 0.4742), (0.4144, 0.25, 0.4582), (0.4132, 0.25, 0.8689), (0.2652, 0.25, 0.8689), (0.2652, 0.3266, 0.8536), (0.4132, 0.3915, 0.8103), (0.2652, 0.3915, 0.8103), (0.2652, 0.4348, 0.7453), (0.4144, 0.3306, 0.8634), (0.4144, 0.25, 0.8794), (0.4132, 0.25, 0.8689), (0.4132, 0.3266, 0.8536), (0.4132, 0.3915, 0.8103), (0.4144, 0.4446, 0.5882), (0.4132, 0.4348, 0.5922), (0.4132, 0.3266, 0.8536), (0.391, 0.4155, 0.5033), (0.4144, 0.3989, 0.5199), (0.391, 0.4662, 0.5792), (0.4144, 0.4446, 0.5882), (0.391, 0.484, 0.6688), (0.4144, 0.4606, 0.6688), (0.391, 0.4662, 0.7583), (0.4144, 0.4446, 0.7494), (0.391, 0.4155, 0.8342), (0.4144, 0.3989, 0.8177), (0.4132, 0.4501, 0.6688), (0.2652, 0.4501, 0.6688), (0.2652, 0.4348, 0.5922), (0.391, 0.3395, 0.885), (0.4144, 0.3306, 0.8634), (0.391, 0.25, 0.9028), (0.4144, 0.25, 0.8794), (0.4132, 0.4348, 0.7453), (0.4144, 0.3989, 0.8177), (0.4144, 0.4606, 0.6688), (0.4132, 0.4348, 0.5922), (0.2652, 0.3915, 0.5273), (0.4132, 0.3915, 0.5273), (0.2652, 0.3266, 0.4839), (0.4132, 0.3266, 0.4839), (0.2652, 0.25, 0.4687), (0.391, 0.5513, 0.9577), (0.391, 0.4662, 0.7583), (0.391, 0.484, 0.6688), (0.391, 0.4662, 0.5792), (0.391, 0.61, -0.135), (0.337, 0.889, -0.135), (0.31, 0.889, -0.135), (0.337, 0.889, 0.1798), (0.31, 0.889, 0.1798), (0.31, 0.889, -0.135), (0.391, 0.61, -0.135), (0.364, 0.61, -0.135), (0.364, 0.61, 0.3418), (0.391, 0.61, 0.3418), (0.364, 0.61, 0.3418), (0.31, 0.889, 0.1798), (0.3469, 0.61, 0.3838), (0.2929, 0.889, 0.2218), (0.2929, 0.889, 0.1948), (0.391, 0.3395, 0.885), (0.391, 0.4155, 0.8342), (0.391, 0.4155, 0.5033), (0.391, 0.3395, 0.4526), (0.391, 0.61, -0.135), (0.391, 0.25, -0.3422), (0.391, 0.3395, -0.36), (0.337, 0.889, 0.1798), (0.33, 0.925, 0.2038), (0.391, 0.61, 0.3838), (0.391, 0.5513, 0.9577), (0.391, 0.61, 0.3838), (0.3469, 0.61, 0.3838), (0.391, 0.4662, -0.4867), (0.391, 0.484, -0.5762), (0.33, 0.925, 0.2038), (0.2929, 0.889, 0.2218), (0.3469, 0.61, 0.3838), (0.391, 0.61, 0.3418), (0.4144, 0.4446, -0.4956), (0.4144, 0.4446, -0.4956), (0.2652, 0.4348, -0.4997), (0.391, 0.4155, -0.7417), (0.391, 0.61, -0.9601), (0.391, 0.4662, -0.6658), (0.391, 0.4155, -0.4108), (0.33, 0.925, -0.2446), (0.391, 0.61, -0.3016), (0.3469, 0.61, -0.3016), (0.391, 0.61, -0.3016), (0.33, 0.925, -0.2446), (0.3469, 0.61, -0.3016), (0.3469, 0.61, -0.2746), (0.2929, 0.889, -0.2241), (0.3469, 0.61, -0.3016), (0.3469, 0.61, -0.9601), (0.3469, 0.4747, -0.9736), (0.391, 0.61, -0.9601), (0.3469, 0.61, -0.9601), (0.3469, 0.61, -0.3016), (0.2652, 0.4348, 0.5922), (0.2652, 0.4501, 0.6688), (0.2652, 0.3915, 0.5273), (0.2652, 0.4348, 0.7453), (0.2652, 0.3915, 0.8103), (0.2652, 0.3266, 0.8536), (0.2652, 0.4348, -0.4997), (0.2652, 0.3915, -0.4347), (0.2652, 0.4501, -0.5762), (0.2652, 0.4348, -0.6528), (0.2652, 0.3915, -0.7177), (0.2652, 0.3266, -0.3914), (-0.391, 0.3345, -0.798), (-0.4144, 0.3278, -0.773), (0.391, 0.335, -0.9876), (0.3469, 0.4747, -0.9736), (0.3469, 0.61, -0.9601), (-0.3469, 0.61, -0.3016), (-0.3469, 0.61, -0.2746), (0.3469, 0.61, -0.2746), (-0.2929, 0.889, 0.2218), (-0.2929, 0.889, 0.1948), (0.2929, 0.889, 0.1948), (0.2929, 0.889, -0.2511), (-0.3469, 0.61, -0.3016), (0.3469, 0.61, -0.3016), (0.3469, 0.4742, -0.3249), (0.3469, 0.4742, -0.3249), (0.3469, 0.4747, -0.9736), (-0.3469, 0.4747, -0.9736), (0.2929, 0.889, -0.2511), (0.2929, 0.889, -0.2241), (-0.2929, 0.889, -0.2241), (-0.33, 0.925, 0.2038), (0.33, 0.925, 0.2038), (0.33, 0.925, -0.2446), (0.3465, 0.6125, 0.3556), (-0.3465, 0.6125, 0.3556), (0.391, 0.3345, -0.798), (0.391, 0.4155, -0.7417), (0.391, 0.3345, -0.798), (0.391, 0.335, -0.9876), (0.4144, 0.3278, -0.773), (0.4144, 0.2609, -0.7945), (0.391, 0.2609, -0.819), (0.2652, 0.2609, -0.783), (0.4132, 0.2609, -0.783), (-0.391, 0.2609, -0.819), (0.4132, 0.3254, -0.7613), (0.4132, 0.2609, -0.783), (0.4144, 0.2609, -0.7945), (-0.4132, 0.3254, -0.7613), (-0.4132, 0.2609, -0.783), (-0.2652, 0.2609, -0.783), (-0.4144, 0.2609, -0.7945), (0.4144, 0.2609, -0.7945), (0.4132, 0.2609, -0.783), (0.2652, 0.2609, -0.783), (-0.4144, 0.2609, -0.7945), (-0.391, 0.2609, -0.819), (-0.2652, 0.2609, -0.783), (-0.391, 0.2609, -0.819), (0.391, 0.2609, -0.819), (0.391, 0.335, -0.9876), (0.391, 0.2609, -0.819), (0.391, 0.25, 0.9844), (0.391, 0.25, 0.9028), (0.391, 0.25, 0.9844), (0.391, 0.5513, 0.9577), (-0.391, 0.5513, 0.9577), (-0.391, 0.25, 0.9028), (-0.391, 0.25, 0.9844), (-0.4144, 0.4606, 0.6688), (-0.4144, 0.25, 0.4582), (-0.4144, 0.25, -0.3656), (-0.391, 0.4662, -0.4867), (-0.4132, 0.4348, -0.6528), (-0.391, 0.25, -0.3422), (-0.4144, 0.4606, -0.5762), (-0.391, 0.25, 0.4348), (-0.4132, 0.25, 0.8689), (-0.4144, 0.25, 0.8794), (-0.391, 0.484, 0.6688), (-0.4132, 0.4348, 0.5922), (-0.391, 0.25, 0.9028), (-0.4132, 0.25, 0.4687), (-0.337, 0.889, -0.135), (-0.337, 0.889, 0.1798), (-0.391, 0.61, 0.3418), (-0.337, 0.889, 0.1798), (-0.2929, 0.889, 0.2218), (-0.391, 0.25, -0.3422), (-0.391, 0.61, 0.3838), (-0.391, 0.61, -0.3016), (-0.2929, 0.889, -0.2511), (-0.3469, 0.61, -0.9601), (-0.391, 0.61, -0.9601), (-0.391, 0.61, -0.9601), (0.4144, 0.25, 0.4582), (0.4132, 0.3254, -0.7613), (0.391, 0.25, 0.4348), (0.4132, 0.25, 0.4687), (0.364, 0.61, -0.135), (0.337, 0.889, -0.135), (0.391, 0.61, 0.3418), (0.337, 0.889, 0.1798), (0.3465, 0.6125, 0.3556), (0.391, 0.25, 0.4348), (0.391, 0.61, 0.3838), (0.337, 0.889, -0.135), (0.2929, 0.889, -0.2511), (0.3469, 0.4742, -0.3249), (0.391, 0.61, -0.3016), (0.2652, 0.3266, 0.4839), (0.2652, 0.3254, -0.7613), (0.391, 0.61, -0.9601), (0.3469, 0.61, -0.3016), (0.2929, 0.889, 0.2218), (-0.3469, 0.4742, -0.3249), (-0.3469, 0.4742, -0.3249), (-0.2929, 0.889, -0.2511), (-0.33, 0.925, -0.2446), (-0.4144, 0.2609, -0.7945), (-0.4132, 0.2609, -0.783), (-0.4132, 0.2609, -0.783), (-0.391, 0.335, -0.9876), (-0.391, 0.25, 0.9844)], [], [(0, 1, 2), (1, 3, 4), (5, 6, 7), (8, 9, 10), (11, 12, 13), (14, 11, 15), (16, 7, 17), (18, 19, 20), (21, 20, 22), (23, 0, 24), (25, 26, 27), (28, 27, 29), (30, 31, 32), (33, 34, 35), (31, 36, 37), (37, 36, 38), (39, 19, 18), (40, 17, 41), (42, 43, 33), (44, 43, 42), (45, 46, 47), (48, 49, 50), (51, 52, 53), (54, 55, 56), (57, 55, 54), (12, 58, 59), (60, 53, 49), (46, 61, 62), (61, 63, 64), (64, 63, 65), (65, 66, 67), (66, 68, 69), (70, 71, 72), (68, 73, 74), (74, 73, 75), (72, 71, 52), (9, 57, 76), (59, 58, 8), (77, 78, 70), (79, 78, 77), (80, 79, 81), (82, 83, 84), (85, 83, 82), (86, 87, 88), (89, 90, 91), (92, 93, 94), (95, 96, 97), (98, 99, 100), (82, 101, 102), (103, 104, 105), (106, 107, 108), (107, 105, 108), (82, 84, 101), (109, 104, 110), (111, 112, 113), (114, 115, 105), (116, 117, 118), (104, 103, 85), (41, 39, 119), (120, 29, 30), (34, 23, 121), (122, 123, 124), (125, 108, 105), (126, 127, 128), (105, 129, 130), (115, 125, 105), (131, 124, 123), (132, 133, 134), (135, 136, 137), (138, 139, 140), (109, 141, 130), (142, 143, 144), (145, 144, 146), (144, 143, 146), (143, 147, 148), (149, 150, 151), (152, 153, 150), (150, 153, 151), (153, 154, 155), (156, 157, 158), (159, 160, 161), (162, 163, 161), (164, 165, 166), (167, 168, 169), (170, 171, 172), (170, 173, 174), (165, 175, 176), (177, 178, 179), (178, 180, 181), (182, 159, 183), (184, 124, 185), (186, 187, 188), (186, 189, 190), (191, 192, 193), (194, 195, 196), (197, 198, 193), (197, 199, 200), (177, 201, 202), (175, 203, 204), (205, 196, 206), (207, 206, 208), (209, 210, 211), (212, 213, 214), (215, 216, 217), (218, 219, 220), (218, 221, 222), (171, 223, 224), (225, 214, 216), (226, 227, 210), (228, 229, 227), (230, 231, 229), (232, 233, 231), (234, 235, 233), (236, 237, 238), (239, 240, 235), (241, 242, 240), (243, 217, 237), (167, 244, 222), (223, 245, 169), (246, 238, 247), (248, 247, 249), (250, 249, 251), (252, 253, 254), (252, 254, 255), (256, 257, 258), (259, 260, 261), (262, 263, 264), (265, 266, 267), (268, 269, 270), (252, 271, 272), (273, 274, 275), (276, 277, 274), (274, 277, 275), (252, 272, 253), (278, 279, 280), (281, 282, 283), (275, 284, 285), (286, 287, 288), (255, 273, 289), (290, 202, 204), (191, 291, 190), (182, 292, 195), (293, 294, 295), (184, 122, 124), (296, 275, 277), (297, 298, 299), (275, 300, 301), (284, 275, 296), (300, 285, 295), (302, 303, 304), (305, 306, 307), (308, 309, 310), (301, 279, 278), (311, 312, 313), (314, 315, 312), (312, 315, 313), (313, 315, 316), (317, 318, 319), (320, 319, 321), (319, 318, 321), (321, 318, 322), (323, 324, 26), (325, 326, 327), (328, 329, 330), (287, 286, 118), (331, 332, 333), (334, 127, 126), (335, 336, 337), (338, 339, 340), (341, 342, 343), (344, 345, 346), (283, 347, 348), (325, 158, 157), (111, 281, 283), (349, 350, 188), (351, 294, 293), (351, 352, 294), (353, 354, 355), (208, 356, 357), (324, 323, 358), (359, 360, 361), (362, 363, 364), (6, 5, 365), (366, 367, 368), (369, 370, 371), (184, 185, 372), (351, 373, 352), (374, 375, 370), (375, 368, 371), (252, 376, 377), (378, 379, 380), (381, 382, 82), (24, 0, 2), (2, 1, 4), (16, 5, 7), (383, 8, 10), (15, 11, 13), (384, 14, 15), (40, 16, 17), (21, 18, 20), (385, 21, 22), (121, 23, 24), (28, 25, 27), (120, 28, 29), (386, 30, 32), (387, 33, 35), (32, 31, 37), (388, 37, 38), (119, 39, 18), (389, 40, 41), (387, 42, 33), (362, 44, 42), (390, 45, 47), (391, 48, 50), (60, 51, 53), (392, 54, 56), (76, 57, 54), (13, 12, 59), (48, 60, 49), (47, 46, 62), (62, 61, 64), (393, 64, 65), (393, 65, 67), (67, 66, 69), (394, 70, 72), (69, 68, 74), (395, 74, 75), (51, 72, 52), (10, 9, 76), (383, 59, 8), (394, 77, 70), (81, 79, 77), (396, 80, 81), (110, 85, 82), (397, 86, 88), (398, 89, 91), (399, 92, 94), (400, 95, 97), (401, 98, 100), (107, 103, 105), (402, 106, 108), (141, 109, 110), (131, 114, 105), (403, 116, 118), (110, 104, 85), (389, 41, 119), (386, 120, 30), (35, 34, 121), (404, 126, 128), (131, 105, 130), (114, 131, 123), (405, 132, 134), (406, 135, 137), (407, 138, 140), (129, 109, 130), (146, 143, 148), (151, 153, 155), (408, 156, 158), (183, 159, 161), (160, 162, 161), (359, 164, 166), (245, 167, 169), (173, 170, 172), (409, 170, 174), (166, 165, 176), (201, 177, 179), (179, 178, 181), (292, 182, 183), (350, 186, 188), (187, 186, 190), (291, 191, 193), (205, 194, 196), (192, 197, 193), (198, 197, 200), (290, 177, 202), (176, 175, 204), (207, 205, 206), (410, 207, 208), (411, 209, 211), (225, 212, 214), (243, 215, 217), (221, 218, 220), (244, 218, 222), (172, 171, 224), (215, 225, 216), (209, 226, 210), (226, 228, 227), (228, 230, 229), (230, 232, 231), (232, 234, 233), (246, 236, 238), (234, 239, 235), (239, 241, 240), (236, 243, 237), (168, 167, 222), (224, 223, 169), (248, 246, 247), (250, 248, 249), (412, 250, 251), (280, 252, 255), (413, 256, 258), (414, 259, 261), (415, 262, 264), (416, 265, 267), (417, 268, 270), (289, 273, 275), (418, 276, 274), (289, 278, 280), (300, 275, 285), (419, 286, 288), (280, 255, 289), (203, 290, 204), (189, 191, 190), (194, 182, 195), (334, 297, 299), (420, 275, 301), (294, 300, 295), (421, 302, 304), (422, 305, 307), (423, 308, 310), (420, 301, 278), (424, 313, 316), (425, 321, 322), (25, 323, 26), (426, 325, 327), (427, 328, 330), (117, 287, 118), (428, 331, 333), (297, 334, 126), (429, 335, 337), (430, 338, 340), (431, 341, 343), (432, 344, 346), (112, 283, 348), (326, 325, 157), (112, 111, 283), (353, 349, 188), (349, 353, 355), (410, 208, 357), (433, 324, 358), (164, 359, 361), (44, 362, 364), (434, 6, 365), (375, 366, 368), (435, 369, 371), (436, 374, 370), (370, 375, 371), (271, 252, 377), (437, 378, 380), (102, 381, 82)])
me_car_pickup_red_cube_618_carmaterial_red.polygons.foreach_set('use_smooth', [True] * 350)
_k = set([(0, 1), (0, 23), (1, 3), (2, 4), (2, 24), (3, 4), (5, 16), (5, 365), (6, 7), (6, 434), (7, 17), (8, 9), (8, 58), (9, 57), (10, 76), (10, 383), (11, 12), (11, 14), (12, 58), (13, 15), (13, 59), (14, 384), (15, 384), (16, 40), (17, 41), (18, 21), (18, 119), (19, 20), (19, 39), (20, 22), (21, 385), (22, 385), (23, 34), (24, 121), (25, 28), (25, 323), (26, 27), (26, 324), (27, 29), (28, 120), (29, 30), (30, 31), (31, 36), (32, 37), (32, 386), (33, 34), (33, 43), (35, 121), (35, 387), (36, 38), (37, 388), (38, 388), (39, 41), (40, 389), (42, 362), (42, 387), (43, 44), (44, 364), (45, 46), (45, 390), (46, 61), (47, 62), (47, 390), (48, 60), (48, 391), (49, 50), (49, 53), (50, 391), (51, 60), (51, 72), (52, 53), (52, 71), (54, 76), (54, 392), (55, 56), (55, 57), (56, 392), (59, 383), (61, 63), (62, 64), (63, 65), (64, 393), (65, 66), (66, 68), (67, 69), (67, 393), (68, 73), (69, 74), (70, 71), (70, 78), (72, 394), (73, 75), (74, 395), (75, 395), (77, 81), (77, 394), (78, 79), (79, 80), (80, 396), (81, 396), (82, 110), (82, 382), (83, 84), (83, 85), (84, 101), (85, 103), (86, 87), (86, 397), (87, 88), (88, 397), (89, 90), (89, 398), (90, 91), (91, 398), (92, 93), (92, 399), (93, 94), (94, 399), (95, 96), (95, 400), (96, 97), (97, 400), (98, 99), (98, 401), (99, 100), (100, 401), (101, 102), (102, 381), (103, 107), (104, 105), (104, 109), (105, 129), (106, 107), (106, 402), (108, 125), (108, 402), (109, 129), (110, 141), (111, 113), (111, 281), (112, 113), (112, 348), (114, 115), (114, 123), (115, 125), (116, 117), (116, 403), (117, 287), (118, 286), (118, 403), (119, 389), (120, 386), (122, 123), (122, 184), (124, 131), (124, 185), (126, 297), (126, 404), (127, 128), (127, 334), (128, 404), (130, 131), (130, 141), (132, 133), (132, 405), (133, 134), (134, 405), (135, 136), (135, 406), (136, 137), (137, 406), (138, 139), (138, 407), (139, 140), (140, 407), (142, 143), (142, 144), (143, 147), (144, 145), (145, 146), (146, 148), (147, 148), (149, 150), (149, 151), (150, 152), (151, 155), (152, 153), (153, 154), (154, 155), (156, 157), (156, 408), (157, 326), (158, 325), (158, 408), (159, 160), (159, 182), (160, 162), (161, 163), (161, 183), (162, 163), (164, 165), (164, 361), (165, 175), (166, 176), (166, 359), (167, 244), (167, 245), (168, 169), (168, 222), (169, 224), (170, 171), (170, 409), (171, 223), (172, 173), (172, 224), (173, 174), (174, 409), (175, 203), (176, 204), (177, 178), (177, 290), (178, 180), (179, 181), (179, 201), (180, 181), (182, 194), (183, 292), (184, 372), (185, 372), (186, 189), (186, 350), (187, 188), (187, 190), (188, 353), (189, 191), (190, 291), (191, 192), (192, 197), (193, 198), (193, 291), (194, 205), (195, 196), (195, 292), (196, 206), (197, 199), (198, 200), (199, 200), (201, 202), (202, 204), (203, 290), (205, 207), (206, 208), (207, 410), (208, 356), (209, 226), (209, 411), (210, 211), (210, 227), (211, 411), (212, 213), (212, 225), (213, 214), (214, 216), (215, 225), (215, 243), (216, 217), (217, 237), (218, 219), (218, 244), (219, 220), (220, 221), (221, 222), (223, 245), (226, 228), (227, 229), (228, 230), (229, 231), (230, 232), (231, 233), (232, 234), (233, 235), (234, 239), (235, 240), (236, 243), (236, 246), (237, 238), (238, 247), (239, 241), (240, 242), (241, 242), (246, 248), (247, 249), (248, 250), (249, 251), (250, 412), (251, 412), (252, 280), (252, 376), (253, 254), (253, 272), (254, 255), (255, 273), (256, 257), (256, 413), (257, 258), (258, 413), (259, 260), (259, 414), (260, 261), (261, 414), (262, 263), (262, 415), (263, 264), (264, 415), (265, 266), (265, 416), (266, 267), (267, 416), (268, 269), (268, 417), (269, 270), (270, 417), (271, 272), (271, 377), (273, 274), (274, 418), (275, 289), (275, 420), (276, 277), (276, 418), (277, 296), (278, 289), (278, 420), (279, 280), (279, 301), (281, 282), (282, 283), (283, 347), (284, 285), (284, 296), (285, 295), (286, 419), (287, 288), (288, 419), (293, 295), (293, 351), (294, 300), (294, 352), (297, 298), (298, 299), (299, 334), (300, 301), (302, 303), (302, 421), (303, 304), (304, 421), (305, 306), (305, 422), (306, 307), (307, 422), (308, 309), (308, 423), (309, 310), (310, 423), (311, 312), (311, 313), (312, 314), (313, 424), (314, 315), (315, 316), (316, 424), (317, 318), (317, 319), (318, 322), (319, 320), (320, 321), (321, 425), (322, 425), (323, 358), (324, 433), (325, 426), (326, 327), (327, 426), (328, 329), (328, 427), (329, 330), (330, 427), (331, 332), (331, 428), (332, 333), (333, 428), (335, 336), (335, 429), (336, 337), (337, 429), (338, 339), (338, 430), (339, 340), (340, 430), (341, 342), (341, 431), (342, 343), (343, 431), (344, 345), (344, 432), (345, 346), (346, 432), (347, 348), (349, 350), (349, 355), (351, 373), (352, 373), (353, 354), (354, 355), (356, 357), (357, 410), (358, 433), (359, 360), (360, 361), (362, 363), (363, 364), (365, 434), (366, 367), (366, 375), (367, 368), (368, 371), (369, 370), (369, 435), (370, 436), (371, 435), (374, 375), (374, 436), (376, 377), (378, 379), (378, 437), (379, 380), (380, 437), (381, 382)])
me_car_pickup_red_cube_618_carmaterial_red.attributes.new('sharp_edge', 'BOOLEAN', 'EDGE').data.foreach_set('value', [ (min(e.vertices), max(e.vertices)) in _k for e in me_car_pickup_red_cube_618_carmaterial_red.edges])
me_car_pickup_red_cube_618_carmaterial_red.materials.append(mat_carmaterial_red_001)
me_car_pickup_red_cube_618_carmaterial_red.use_remesh_preserve_volume = False
me_car_pickup_red_cube_618_carmaterial_red.use_remesh_preserve_attributes = False
me_car_pickup_red_cube_618_carmaterial_red.use_mirror_vertex_groups = False
me_car_pickup_red_cube_618_carmaterial_red.update()
me_car_pickup_red_cube_618_lights_orange = bpy.data.meshes.new('car-pickup-red_Cube.618_lights.orange')
me_car_pickup_red_cube_618_lights_orange.from_pydata([(-0.3976, 0.4915, 0.97), (-0.3976, 0.4151, 0.9765), (-0.3689, 0.4151, 0.9765), (-0.3595, 0.5701, -0.9558), (-0.3595, 0.5701, -0.9741), (-0.3984, 0.5701, -0.9741), (-0.3984, 0.5701, -0.9244), (-0.3843, 0.5701, -0.9244), (-0.3595, 0.5258, -0.9785), (-0.3595, 0.5701, -0.9741), (-0.3595, 0.5701, -0.9558), (-0.3984, 0.5258, -0.9785), (-0.3984, 0.5701, -0.9741), (-0.3595, 0.5701, -0.9741), (-0.3984, 0.5701, -0.9244), (-0.3984, 0.5701, -0.9741), (-0.3984, 0.5258, -0.9785), (-0.3984, 0.5701, -0.9244), (-0.3984, 0.5258, -0.9288), (-0.3843, 0.5258, -0.9288), (-0.3976, 0.4151, 0.9765), (-0.3689, 0.4151, 0.9604), (-0.3689, 0.4151, 0.9765), (-0.3976, 0.4915, 0.9362), (-0.3976, 0.4151, 0.9412), (-0.3976, 0.4151, 0.9765), (-0.3689, 0.4915, 0.97), (-0.3689, 0.4915, 0.9539), (-0.3976, 0.4915, 0.97), (-0.3872, 0.4915, 0.9362), (-0.3976, 0.4915, 0.9362), (-0.3976, 0.4151, 0.9412), (-0.3872, 0.4151, 0.9412), (-0.3976, 0.4151, 0.9412), (-0.3976, 0.4915, 0.9362), (-0.3872, 0.4915, 0.9362), (0.3689, 0.4151, 0.9765), (0.3976, 0.4151, 0.9765), (0.3976, 0.4915, 0.97), (0.3596, 0.5701, -0.9558), (0.384, 0.5701, -0.9558), (0.3984, 0.5701, -0.9741), (0.3843, 0.5701, -0.9244), (0.3984, 0.5701, -0.9244), (0.3596, 0.5701, -0.9558), (0.3595, 0.5701, -0.9741), (0.3595, 0.5258, -0.9785), (0.3595, 0.5701, -0.9741), (0.3984, 0.5701, -0.9741), (0.3984, 0.5258, -0.9785), (0.3984, 0.5701, -0.9244), (0.3984, 0.5258, -0.9288), (0.3984, 0.5258, -0.9785), (0.3843, 0.5258, -0.9288), (0.3984, 0.5258, -0.9288), (0.3984, 0.5701, -0.9244), (0.3976, 0.4151, 0.9765), (0.3689, 0.4151, 0.9765), (0.3689, 0.4151, 0.9604), (0.3976, 0.4151, 0.9765), (0.3976, 0.4151, 0.9412), (0.3976, 0.4915, 0.9362), (0.3689, 0.4915, 0.97), (0.3976, 0.4915, 0.97), (0.3689, 0.4915, 0.9539), (0.3976, 0.4915, 0.9362), (0.3872, 0.4151, 0.9412), (0.3976, 0.4151, 0.9412), (0.3872, 0.4151, 0.9412), (0.3872, 0.4915, 0.9362), (0.3976, 0.4915, 0.9362), (-0.3689, 0.4915, 0.97), (-0.384, 0.5701, -0.9558), (-0.3595, 0.5258, -0.9602), (-0.3595, 0.5258, -0.9785), (-0.3984, 0.5258, -0.9288), (-0.3843, 0.5701, -0.9244), (-0.3976, 0.4915, 0.97), (-0.3872, 0.4151, 0.9412), (0.3689, 0.4915, 0.97), (0.3595, 0.5701, -0.9741), (0.3596, 0.5258, -0.9602), (0.3595, 0.5258, -0.9785), (0.3984, 0.5701, -0.9741), (0.3843, 0.5701, -0.9244), (0.3976, 0.4915, 0.97), (0.3872, 0.4915, 0.9362), (0.3976, 0.4151, 0.9412)], [], [(0, 1, 2), (3, 4, 5), (5, 6, 7), (8, 9, 10), (11, 12, 13), (14, 15, 16), (17, 18, 19), (20, 21, 22), (23, 24, 25), (26, 27, 28), (27, 29, 30), (31, 32, 21), (33, 34, 35), (36, 37, 38), (39, 40, 41), (42, 43, 41), (44, 45, 46), (47, 48, 49), (50, 51, 52), (53, 54, 55), (56, 57, 58), (59, 60, 61), (62, 63, 64), (64, 63, 65), (58, 66, 67), (68, 69, 70), (71, 0, 2), (72, 3, 5), (72, 5, 7), (73, 8, 10), (74, 11, 13), (75, 14, 16), (76, 17, 19), (77, 23, 25), (28, 27, 30), (20, 31, 21), (78, 33, 35), (79, 36, 38), (80, 39, 41), (40, 42, 41), (81, 44, 46), (82, 47, 49), (83, 50, 52), (84, 53, 55), (85, 59, 61), (86, 64, 65), (56, 58, 67), (87, 68, 70)])
me_car_pickup_red_cube_618_lights_orange.polygons.foreach_set('use_smooth', [True] * 48)
_k = set([(0, 1), (0, 71), (1, 2), (2, 71), (3, 4), (3, 72), (4, 5), (5, 6), (6, 7), (7, 72), (8, 9), (8, 73), (9, 10), (10, 73), (11, 12), (11, 74), (12, 13), (13, 74), (14, 15), (14, 75), (15, 16), (16, 75), (17, 18), (17, 76), (18, 19), (19, 76), (20, 22), (20, 31), (21, 22), (21, 32), (23, 24), (23, 77), (24, 25), (25, 77), (26, 27), (26, 28), (27, 29), (28, 30), (29, 30), (31, 32), (33, 34), (33, 78), (34, 35), (35, 78), (36, 37), (36, 79), (37, 38), (38, 79), (39, 40), (39, 80), (40, 42), (41, 43), (41, 80), (42, 43), (44, 45), (44, 81), (45, 46), (46, 81), (47, 48), (47, 82), (48, 49), (49, 82), (50, 51), (50, 83), (51, 52), (52, 83), (53, 54), (53, 84), (54, 55), (55, 84), (56, 57), (56, 67), (57, 58), (58, 66), (59, 60), (59, 85), (60, 61), (61, 85), (62, 63), (62, 64), (63, 65), (64, 86), (65, 86), (66, 67), (68, 69), (68, 87), (69, 70), (70, 87)])
me_car_pickup_red_cube_618_lights_orange.attributes.new('sharp_edge', 'BOOLEAN', 'EDGE').data.foreach_set('value', [ (min(e.vertices), max(e.vertices)) in _k for e in me_car_pickup_red_cube_618_lights_orange.edges])
me_car_pickup_red_cube_618_lights_orange.materials.append(mat_lights_orange_001)
me_car_pickup_red_cube_618_lights_orange.use_remesh_preserve_volume = False
me_car_pickup_red_cube_618_lights_orange.use_remesh_preserve_attributes = False
me_car_pickup_red_cube_618_lights_orange.use_mirror_vertex_groups = False
me_car_pickup_red_cube_618_lights_orange.update()
me_car_pickup_red_cube_618_lights = bpy.data.meshes.new('car-pickup-red_Cube.618_lights')
me_car_pickup_red_cube_618_lights.from_pydata([(-0.2282, 0.4915, 0.9539), (-0.3689, 0.4915, 0.9539), (-0.3689, 0.4915, 0.97), (-0.2282, 0.4151, 0.9765), (-0.2282, 0.4151, 0.9604), (-0.2282, 0.4915, 0.9539), (-0.2282, 0.4915, 0.97), (-0.3689, 0.4915, 0.97), (-0.3689, 0.4151, 0.9765), (-0.3689, 0.4151, 0.9604), (-0.2282, 0.4151, 0.9604), (-0.2282, 0.4151, 0.9765), (0.3689, 0.4915, 0.97), (0.3689, 0.4915, 0.9539), (0.2282, 0.4915, 0.9539), (0.2282, 0.4151, 0.9765), (0.2282, 0.4915, 0.97), (0.2282, 0.4915, 0.9539), (0.2282, 0.4915, 0.97), (0.2282, 0.4151, 0.9765), (0.3689, 0.4151, 0.9765), (0.2282, 0.4151, 0.9765), (0.2282, 0.4151, 0.9604), (0.3689, 0.4151, 0.9604), (-0.2282, 0.4915, 0.97), (-0.2282, 0.4915, 0.97), (-0.2282, 0.4151, 0.9765), (-0.3689, 0.4151, 0.9765), (0.2282, 0.4915, 0.97), (0.2282, 0.4151, 0.9604), (0.3689, 0.4915, 0.97), (0.3689, 0.4151, 0.9765)], [], [(0, 1, 2), (3, 4, 5), (6, 7, 8), (9, 10, 11), (12, 13, 14), (15, 16, 17), (18, 19, 20), (21, 22, 23), (24, 0, 2), (25, 3, 5), (26, 6, 8), (27, 9, 11), (28, 12, 14), (29, 15, 17), (30, 18, 20), (31, 21, 23)])
me_car_pickup_red_cube_618_lights.polygons.foreach_set('use_smooth', [True] * 16)
_k = set([(0, 1), (0, 24), (1, 2), (2, 24), (3, 4), (3, 25), (4, 5), (5, 25), (6, 7), (6, 26), (7, 8), (8, 26), (9, 10), (9, 27), (10, 11), (11, 27), (12, 13), (12, 28), (13, 14), (14, 28), (15, 16), (15, 29), (16, 17), (17, 29), (18, 19), (18, 30), (19, 20), (20, 30), (21, 22), (21, 31), (22, 23), (23, 31)])
me_car_pickup_red_cube_618_lights.attributes.new('sharp_edge', 'BOOLEAN', 'EDGE').data.foreach_set('value', [ (min(e.vertices), max(e.vertices)) in _k for e in me_car_pickup_red_cube_618_lights.edges])
me_car_pickup_red_cube_618_lights.materials.append(mat_lights_001)
me_car_pickup_red_cube_618_lights.use_remesh_preserve_volume = False
me_car_pickup_red_cube_618_lights.use_remesh_preserve_attributes = False
me_car_pickup_red_cube_618_lights.use_mirror_vertex_groups = False
me_car_pickup_red_cube_618_lights.update()
me_car_pickup_red_cube_618_lights_red = bpy.data.meshes.new('car-pickup-red_Cube.618_lights.red')
me_car_pickup_red_cube_618_lights_red.from_pydata([(-0.3984, 0.4291, -0.9882), (-0.3595, 0.4291, -0.9882), (-0.3595, 0.4291, -0.9699), (-0.3984, 0.5258, -0.9288), (-0.3984, 0.4291, -0.9385), (-0.3843, 0.4291, -0.9385), (-0.3843, 0.4291, -0.9385), (-0.3984, 0.4291, -0.9385), (-0.3984, 0.5258, -0.9288), (-0.3984, 0.5258, -0.9785), (-0.3984, 0.4291, -0.9882), (-0.3595, 0.4291, -0.9882), (-0.3595, 0.5258, -0.9785), (-0.3595, 0.5258, -0.9602), (-0.3984, 0.4291, -0.9882), (-0.3984, 0.5258, -0.9785), (-0.3595, 0.5258, -0.9785), (0.3596, 0.4291, -0.9699), (0.3595, 0.4291, -0.9882), (0.3984, 0.4291, -0.9882), (0.3843, 0.5258, -0.9288), (0.3843, 0.4291, -0.9385), (0.3984, 0.4291, -0.9385), (0.3843, 0.4291, -0.9385), (0.384, 0.4291, -0.9699), (0.3984, 0.5258, -0.9288), (0.3984, 0.4291, -0.9385), (0.3984, 0.4291, -0.9882), (0.3596, 0.5258, -0.9602), (0.3595, 0.5258, -0.9785), (0.3595, 0.4291, -0.9882), (0.3595, 0.5258, -0.9785), (0.3984, 0.5258, -0.9785), (0.3984, 0.4291, -0.9882), (-0.384, 0.4291, -0.9699), (-0.3843, 0.5258, -0.9288), (-0.3984, 0.4291, -0.9385), (-0.3595, 0.4291, -0.9699), (-0.3595, 0.4291, -0.9882), (0.3984, 0.5258, -0.9288), (0.3984, 0.4291, -0.9385), (0.3984, 0.5258, -0.9785), (0.3596, 0.4291, -0.9699), (0.3595, 0.4291, -0.9882)], [], [(0, 1, 2), (3, 4, 5), (6, 7, 0), (8, 9, 10), (11, 12, 13), (14, 15, 16), (17, 18, 19), (20, 21, 22), (23, 24, 19), (25, 26, 27), (28, 29, 30), (31, 32, 33), (34, 0, 2), (35, 3, 5), (34, 6, 0), (36, 8, 10), (37, 11, 13), (38, 14, 16), (24, 17, 19), (39, 20, 22), (40, 23, 19), (41, 25, 27), (42, 28, 30), (43, 31, 33)])
me_car_pickup_red_cube_618_lights_red.polygons.foreach_set('use_smooth', [True] * 24)
_k = set([(0, 1), (0, 7), (1, 2), (2, 34), (3, 4), (3, 35), (4, 5), (5, 35), (6, 7), (6, 34), (8, 9), (8, 36), (9, 10), (10, 36), (11, 12), (11, 37), (12, 13), (13, 37), (14, 15), (14, 38), (15, 16), (16, 38), (17, 18), (17, 24), (18, 19), (19, 40), (20, 21), (20, 39), (21, 22), (22, 39), (23, 24), (23, 40), (25, 26), (25, 41), (26, 27), (27, 41), (28, 29), (28, 42), (29, 30), (30, 42), (31, 32), (31, 43), (32, 33), (33, 43)])
me_car_pickup_red_cube_618_lights_red.attributes.new('sharp_edge', 'BOOLEAN', 'EDGE').data.foreach_set('value', [ (min(e.vertices), max(e.vertices)) in _k for e in me_car_pickup_red_cube_618_lights_red.edges])
me_car_pickup_red_cube_618_lights_red.materials.append(mat_lights_red_001)
me_car_pickup_red_cube_618_lights_red.use_remesh_preserve_volume = False
me_car_pickup_red_cube_618_lights_red.use_remesh_preserve_attributes = False
me_car_pickup_red_cube_618_lights_red.use_mirror_vertex_groups = False
me_car_pickup_red_cube_618_lights_red.update()
me_car_pickup_red_cube_618_windows = bpy.data.meshes.new('car-pickup-red_Cube.618_windows')
me_car_pickup_red_cube_618_windows.from_pydata([(-0.31, 0.889, -0.135), (-0.364, 0.61, -0.135), (-0.364, 0.61, 0.3418), (0.31, 0.889, -0.135), (0.31, 0.889, 0.1798), (0.364, 0.61, 0.3418), (0.2929, 0.889, 0.1948), (-0.2929, 0.889, 0.1948), (-0.3465, 0.6125, 0.3556), (0.2929, 0.889, -0.2241), (0.3469, 0.61, -0.2746), (-0.3469, 0.61, -0.2746), (-0.31, 0.889, 0.1798), (0.364, 0.61, -0.135), (0.3465, 0.6125, 0.3556), (-0.2929, 0.889, -0.2241)], [], [(0, 1, 2), (3, 4, 5), (6, 7, 8), (9, 10, 11), (12, 0, 2), (13, 3, 5), (14, 6, 8), (15, 9, 11)])
me_car_pickup_red_cube_618_windows.polygons.foreach_set('use_smooth', [True] * 8)
_k = set([(0, 1), (0, 12), (1, 2), (2, 12), (3, 4), (3, 13), (4, 5), (5, 13), (6, 7), (6, 14), (7, 8), (8, 14), (9, 10), (9, 15), (10, 11), (11, 15)])
me_car_pickup_red_cube_618_windows.attributes.new('sharp_edge', 'BOOLEAN', 'EDGE').data.foreach_set('value', [ (min(e.vertices), max(e.vertices)) in _k for e in me_car_pickup_red_cube_618_windows.edges])
me_car_pickup_red_cube_618_windows.materials.append(mat_windows_001)
me_car_pickup_red_cube_618_windows.use_remesh_preserve_volume = False
me_car_pickup_red_cube_618_windows.use_remesh_preserve_attributes = False
me_car_pickup_red_cube_618_windows.use_mirror_vertex_groups = False
me_car_pickup_red_cube_618_windows.update()

# ---- objects
ob_car = bpy.data.objects.new('Car', me_sphere_001)
ob_tires = bpy.data.objects.new('tires', me_car_pickup_red_cube_618_tires)
ob_car_pickup_red_cube_618_metal = bpy.data.objects.new('car-pickup-red_Cube.618_metal', me_car_pickup_red_cube_618_metal)
ob_body = bpy.data.objects.new('body', me_car_pickup_red_cube_618_carmaterial_red)
ob_car_pickup_red_cube_618_lights_orange = bpy.data.objects.new('car-pickup-red_Cube.618_lights.orange', me_car_pickup_red_cube_618_lights_orange)
ob_car_pickup_red_cube_618_lights = bpy.data.objects.new('car-pickup-red_Cube.618_lights', me_car_pickup_red_cube_618_lights)
ob_car_pickup_red_cube_618_lights_red = bpy.data.objects.new('car-pickup-red_Cube.618_lights.red', me_car_pickup_red_cube_618_lights_red)
ob_car_pickup_red_cube_618_windows = bpy.data.objects.new('car-pickup-red_Cube.618_windows', me_car_pickup_red_cube_618_windows)

# ---- transforms, parenting, visibility, modifiers, constraints
ob_car.location = (0.0, 0.0, 0.0)
ob_car.lineart.crease_threshold = 0.0
ob_tires.parent = ob_car
ob_tires.location = (0.0, 0.0, 0.0)
ob_tires.rotation_euler = (1.571, -0.0, 0.0)
ob_tires.lineart.crease_threshold = 0.0
ob_car_pickup_red_cube_618_metal.parent = ob_tires
ob_car_pickup_red_cube_618_metal.matrix_parent_inverse = Matrix(((1.0, 0.0, 0.0, 0.0), (0.0, -1.629e-07, 1.0, 0.0), (0.0, -1.0, -1.629e-07, 0.0), (0.0, 0.0, 0.0, 1.0)))
ob_car_pickup_red_cube_618_metal.location = (0.0, 0.0, 0.0)
ob_car_pickup_red_cube_618_metal.rotation_euler = (1.571, -0.0, 0.0)
ob_car_pickup_red_cube_618_metal.lineart.crease_threshold = 0.0
ob_body.parent = ob_car
ob_body.location = (0.0, 0.0, 0.0)
ob_body.rotation_euler = (1.571, -0.0, 0.0)
ob_body.lineart.crease_threshold = 0.0
ob_car_pickup_red_cube_618_lights_orange.parent = ob_body
ob_car_pickup_red_cube_618_lights_orange.matrix_parent_inverse = Matrix(((1.0, 0.0, 0.0, 0.0), (0.0, -1.629e-07, 1.0, 0.0), (0.0, -1.0, -1.629e-07, 0.0), (0.0, 0.0, 0.0, 1.0)))
ob_car_pickup_red_cube_618_lights_orange.location = (0.0, 0.0, 0.0)
ob_car_pickup_red_cube_618_lights_orange.rotation_euler = (1.571, -0.0, 0.0)
ob_car_pickup_red_cube_618_lights_orange.lineart.crease_threshold = 0.0
ob_car_pickup_red_cube_618_lights.parent = ob_body
ob_car_pickup_red_cube_618_lights.matrix_parent_inverse = Matrix(((1.0, 0.0, 0.0, 0.0), (0.0, -1.629e-07, 1.0, 0.0), (0.0, -1.0, -1.629e-07, 0.0), (0.0, 0.0, 0.0, 1.0)))
ob_car_pickup_red_cube_618_lights.location = (0.0, 0.0, 0.0)
ob_car_pickup_red_cube_618_lights.rotation_euler = (1.571, -0.0, 0.0)
ob_car_pickup_red_cube_618_lights.lineart.crease_threshold = 0.0
ob_car_pickup_red_cube_618_lights_red.parent = ob_body
ob_car_pickup_red_cube_618_lights_red.matrix_parent_inverse = Matrix(((1.0, 0.0, 0.0, 0.0), (0.0, -1.629e-07, 1.0, 0.0), (0.0, -1.0, -1.629e-07, 0.0), (0.0, 0.0, 0.0, 1.0)))
ob_car_pickup_red_cube_618_lights_red.location = (0.0, 0.0, 0.0)
ob_car_pickup_red_cube_618_lights_red.rotation_euler = (1.571, -0.0, 0.0)
ob_car_pickup_red_cube_618_lights_red.lineart.crease_threshold = 0.0
ob_car_pickup_red_cube_618_windows.parent = ob_body
ob_car_pickup_red_cube_618_windows.matrix_parent_inverse = Matrix(((1.0, 0.0, 0.0, 0.0), (0.0, -1.629e-07, 1.0, 0.0), (0.0, -1.0, -1.629e-07, 0.0), (0.0, 0.0, 0.0, 1.0)))
ob_car_pickup_red_cube_618_windows.location = (0.0, 0.0, 0.0)
ob_car_pickup_red_cube_618_windows.rotation_euler = (1.571, -0.0, 0.0)
ob_car_pickup_red_cube_618_windows.lineart.crease_threshold = 0.0

# ---- collection membership
col_collection_1.objects.link(ob_car)
col_collection_1.objects.link(ob_tires)
col_collection_1.objects.link(ob_car_pickup_red_cube_618_metal)
col_collection_1.objects.link(ob_body)
col_collection_1.objects.link(ob_car_pickup_red_cube_618_lights_orange)
col_collection_1.objects.link(ob_car_pickup_red_cube_618_lights)
col_collection_1.objects.link(ob_car_pickup_red_cube_618_lights_red)
col_collection_1.objects.link(ob_car_pickup_red_cube_618_windows)

# ---- scene / render settings (as saved in the file)
scene.frame_start = 1; scene.frame_end = 250; scene.frame_set(1)
scene.render.engine = 'BLENDER_EEVEE_NEXT'
scene.render.resolution_percentage = 50
scene.render.dither_intensity = 0.0
scene.cycles.use_denoising = False
scene.cycles.samples = 10
scene.cycles.sampling_pattern = 'TABULATED_SOBOL'
scene.cycles.light_sampling_threshold = 0.0
scene.cycles.use_adaptive_sampling = False
scene.cycles.use_light_tree = False
scene.cycles.blur_glossy = 0.0
scene.cycles.pixel_filter_type = 'GAUSSIAN'
scene.cycles.sample_clamp_indirect = 0.0
scene.view_settings.view_transform = 'Standard'
bpy.context.view_layer.update()

# ---- added for rendering (the .blend has no active camera and no usable light): camera, sun
cam_auto = bpy.data.cameras.new('AutoCamera')
cam_auto.lens = 50.0
cam_auto.sensor_width = 36.0
cam_auto.clip_end = 1000.0
ob_auto_camera = bpy.data.objects.new('AutoCamera', cam_auto)
scene.collection.objects.link(ob_auto_camera)
ob_auto_camera.location = (2.18197, -2.61646, 2.20308)
ob_auto_camera.rotation_euler = (1.09748, -7.21219e-08, 0.694738)
scene.camera = ob_auto_camera
light_auto_sun = bpy.data.lights.new('AutoSun', 'SUN')
light_auto_sun.energy = 3.0
light_auto_sun.angle = 0.0523599
ob_auto_sun = bpy.data.objects.new('AutoSun', light_auto_sun)
scene.collection.objects.link(ob_auto_sun)
ob_auto_sun.rotation_euler = (0.872665, 0.174533, 0.523599)
bpy.context.view_layer.update()
